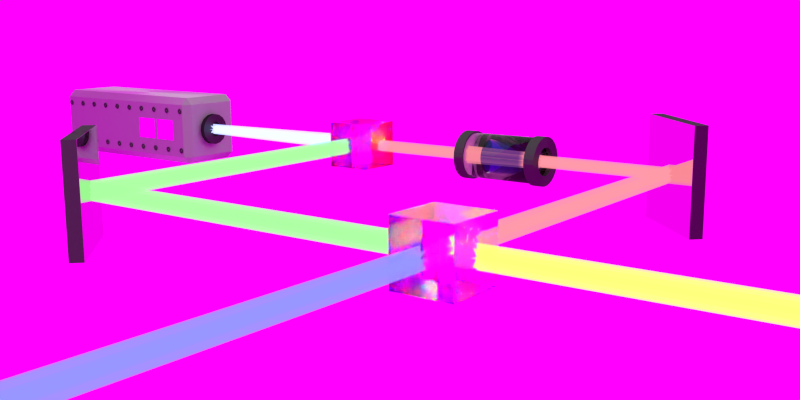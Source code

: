 # Source: MZ.blend  (saved by Blender 2.75.0; exported with 4.5.12 LTS)
import bpy
from mathutils import Matrix  # noqa: F401  (used for matrix-valued properties, if any)

bpy.ops.wm.read_factory_settings(use_empty=True)
scene = bpy.context.scene
scene.name = 'Scene'

# ---- collections
col_collection_1 = bpy.data.collections.new('Collection 1'); scene.collection.children.link(col_collection_1)

# ---- images (referenced by path relative to the original .blend; pixels are not part of the script)
import os
ASSET_DIR = os.environ.get("B2B_ASSET_DIR", "")  # directory of the original .blend (textures are referenced by path, not embedded)
HERE = os.path.dirname(os.path.abspath(__file__))  # packed textures are extracted next to this script under _unpacked/

def load_image(name, relpath, width, height, colorspace="sRGB"):
    """Load a texture the original file referenced (path relative to the .blend, or extracted next to this script)."""
    p = next((c for c in (os.path.join(HERE, relpath), os.path.join(ASSET_DIR, relpath)) if relpath and os.path.exists(c)), "")
    if p:
        img = bpy.data.images.load(p, check_existing=True)
        img.name = name
    else:  # same state as the original file: an image datablock whose file is absent (Cycles renders it pink)
        img = bpy.data.images.new(name, width, height)
        img.source = "FILE"
        img.filepath = "//" + (relpath or name)
    img.colorspace_settings.name = colorspace
    return img
img_lasersign2_jpg = load_image('laserSign2.jpg', 'assets/laserSign2.jpg', 1024, 1024, 'sRGB')
img_lasersign_png = load_image('laserSign.png', 'assets/laserSign.png', 1024, 1024, 'sRGB')
img_laser_png_001 = load_image('laser.png.001', 'assets/laser.png', 1024, 1024, 'Non-Color')
img_lightinglaserlab_jpg = load_image('lightingLaserLab.jpg', 'assets/lightingLaserLab.jpg', 1024, 1024, 'sRGB')

# ---- materials (node trees are filled in below, after node groups)
mat_material_004 = bpy.data.materials.new('Material.004')
mat_material_004.alpha_threshold = 0.0
mat_material_004.roughness = 0.5
mat_material_014 = bpy.data.materials.new('Material.014')
mat_material_014.alpha_threshold = 0.0
mat_material_014.roughness = 0.5
mat_material_015 = bpy.data.materials.new('Material.015')
mat_material_015.alpha_threshold = 0.0
mat_material_015.roughness = 0.5
mat_material_016 = bpy.data.materials.new('Material.016')
mat_material_016.alpha_threshold = 0.0
mat_material_016.roughness = 0.5
mat_material_013 = bpy.data.materials.new('Material.013')
mat_material_013.alpha_threshold = 0.0
mat_material_013.roughness = 0.5
mat_material_012 = bpy.data.materials.new('Material.012')
mat_material_012.alpha_threshold = 0.0
mat_material_012.roughness = 0.5
mat_material_009 = bpy.data.materials.new('Material.009')
mat_material_009.alpha_threshold = 0.0
mat_material_009.roughness = 0.5
mat_material_007 = bpy.data.materials.new('Material.007')
mat_material_007.alpha_threshold = 0.0
mat_material_007.roughness = 0.5
mat_material_008 = bpy.data.materials.new('Material.008')
mat_material_008.alpha_threshold = 0.0
mat_material_008.roughness = 0.5
mat_material_003 = bpy.data.materials.new('Material.003')
mat_material_003.alpha_threshold = 0.0
mat_material_003.roughness = 0.5
mat_material = bpy.data.materials.new('Material')
mat_material.alpha_threshold = 0.0
mat_material.roughness = 0.5
mat_material_000 = bpy.data.materials.new('Material.000')
mat_material_000.alpha_threshold = 0.0
mat_material_000.roughness = 0.5
mat_material_002 = bpy.data.materials.new('Material.002')
mat_material_002.alpha_threshold = 0.0
mat_material_002.roughness = 0.5
mat_material_001 = bpy.data.materials.new('Material.001')
mat_material_001.alpha_threshold = 0.0
mat_material_001.roughness = 0.5
mat_material_011 = bpy.data.materials.new('Material.011')
mat_material_011.alpha_threshold = 0.0
mat_material_011.roughness = 0.5
mat_material_010 = bpy.data.materials.new('Material.010')
mat_material_010.alpha_threshold = 0.0
mat_material_010.roughness = 0.5

# ---- material node trees
mat_material_004.use_nodes = True; mat_material_004.node_tree.nodes.clear()
_N = mat_material_004.node_tree.nodes; _L = mat_material_004.node_tree.links
n0 = _N.new('ShaderNodeOutputMaterial'); n0.name = 'Material Output'; n0.location = (300, 300)
n1 = _N.new('ShaderNodeMixShader'); n1.name = 'Mix Shader'; n1.location = (81, 353)
n1.inputs[0].default_value = 0.8
n2 = _N.new('ShaderNodeBsdfAnisotropic'); n2.name = 'Anisotropic BSDF'; n2.location = (-491, 414)
n2.distribution = 'GGX'
n2.inputs[0].default_value = (0.4031, 0.4031, 0.4031, 1.0)
n2.inputs[1].default_value = 0.4472
n2.inputs[2].default_value = 0.5
n3 = _N.new('ShaderNodeBsdfDiffuse'); n3.name = 'Diffuse BSDF'; n3.location = (-322, 212)
n3.inputs[0].default_value = (0.03861, 0.03861, 0.03861, 1.0)
n3.inputs[1].default_value = 1.0
n4 = _N.new('ShaderNodeMixShader'); n4.name = 'Mix Shader.001'; n4.location = (-95, 269)
n4.inputs[0].default_value = 0.7
n5 = _N.new('ShaderNodeBsdfAnisotropic'); n5.name = 'Glossy BSDF'; n5.location = (-193, 113)
n5.distribution = 'GGX'
n5.inputs[0].default_value = (0.0, 0.0, 0.0, 1.0)
n5.inputs[1].default_value = 0.0
_L.new(n2.outputs[0], n1.inputs[1])
_L.new(n1.outputs[0], n0.inputs[0])
_L.new(n3.outputs[0], n4.inputs[1])
_L.new(n4.outputs[0], n1.inputs[2])
_L.new(n5.outputs[0], n4.inputs[2])
n0.is_active_output = True
mat_material_014.use_nodes = True; mat_material_014.node_tree.nodes.clear()
_N = mat_material_014.node_tree.nodes; _L = mat_material_014.node_tree.links
n0 = _N.new('ShaderNodeOutputMaterial'); n0.name = 'Material Output'; n0.location = (300, 300)
n1 = _N.new('ShaderNodeBsdfGlass'); n1.name = 'Glass BSDF'; n1.location = (10, 300)
n1.distribution = 'BECKMANN'
n1.inputs[0].default_value = (0.8, 0.8, 0.8, 1.0)
n1.inputs[2].default_value = 1.0
_L.new(n1.outputs[0], n0.inputs[0])
n0.is_active_output = True
mat_material_015.use_nodes = True; mat_material_015.node_tree.nodes.clear()
_N = mat_material_015.node_tree.nodes; _L = mat_material_015.node_tree.links
n0 = _N.new('ShaderNodeOutputMaterial'); n0.name = 'Material Output'; n0.location = (300, 300)
n1 = _N.new('ShaderNodeVolumeAbsorption'); n1.name = 'Volume Absorption'; n1.location = (-43, 222)
n1.inputs[0].default_value = (0.04538, 0.05584, 0.8, 1.0)
n1.inputs[1].default_value = 20.0
_L.new(n1.outputs[0], n0.inputs[1])
n0.is_active_output = True
mat_material_016.use_nodes = True; mat_material_016.node_tree.nodes.clear()
_N = mat_material_016.node_tree.nodes; _L = mat_material_016.node_tree.links
n0 = _N.new('ShaderNodeOutputMaterial'); n0.name = 'Material Output'; n0.location = (300, 300)
n1 = _N.new('ShaderNodeBsdfGlass'); n1.name = 'Glass BSDF'; n1.location = (10, 300)
n1.distribution = 'BECKMANN'
n1.inputs[0].default_value = (0.8, 0.8, 0.8, 1.0)
n1.inputs[2].default_value = 1.4
_L.new(n1.outputs[0], n0.inputs[0])
n0.is_active_output = True
mat_material_013.use_nodes = True; mat_material_013.node_tree.nodes.clear()
_N = mat_material_013.node_tree.nodes; _L = mat_material_013.node_tree.links
n0 = _N.new('ShaderNodeOutputMaterial'); n0.name = 'Material Output'; n0.location = (300, 300)
n1 = _N.new('ShaderNodeTexImage'); n1.name = 'Image Texture'; n1.location = (-253, 288)
n1.width = 140
n1.image = img_lasersign2_jpg
n2 = _N.new('ShaderNodeBsdfDiffuse'); n2.name = 'Diffuse BSDF'; n2.location = (76, 242)
_L.new(n1.outputs[0], n2.inputs[0])
_L.new(n2.outputs[0], n0.inputs[0])
n0.is_active_output = True
mat_material_012.use_nodes = True; mat_material_012.node_tree.nodes.clear()
_N = mat_material_012.node_tree.nodes; _L = mat_material_012.node_tree.links
n0 = _N.new('ShaderNodeOutputMaterial'); n0.name = 'Material Output'; n0.location = (300, 300)
n1 = _N.new('ShaderNodeTexImage'); n1.name = 'Image Texture'; n1.location = (-253, 288)
n1.width = 140
n1.image = img_lasersign_png
n2 = _N.new('ShaderNodeBsdfDiffuse'); n2.name = 'Diffuse BSDF'; n2.location = (76, 242)
_L.new(n1.outputs[0], n2.inputs[0])
_L.new(n2.outputs[0], n0.inputs[0])
n0.is_active_output = True
mat_material_009.use_nodes = True; mat_material_009.node_tree.nodes.clear()
_N = mat_material_009.node_tree.nodes; _L = mat_material_009.node_tree.links
n0 = _N.new('ShaderNodeOutputMaterial'); n0.name = 'Material Output'; n0.location = (300, 300)
n1 = _N.new('ShaderNodeEmission'); n1.name = 'Emission'; n1.location = (10, 300)
n1.inputs[0].default_value = (0.8, 0.8, 0.8, 1.0)
_L.new(n1.outputs[0], n0.inputs[0])
n0.is_active_output = True
mat_material_007.use_nodes = True; mat_material_007.node_tree.nodes.clear()
_N = mat_material_007.node_tree.nodes; _L = mat_material_007.node_tree.links
n0 = _N.new('ShaderNodeMixShader'); n0.name = 'Mix Shader'; n0.location = (-174, 120)
n1 = _N.new('ShaderNodeOutputMaterial'); n1.name = 'Material Output'; n1.location = (76, 158)
n2 = _N.new('ShaderNodeTexImage'); n2.name = 'Image Texture'; n2.location = (-797, 201)
n2.width = 140
n2.image = img_laser_png_001
n2.interpolation = 'Smart'
n3 = _N.new('ShaderNodeGamma'); n3.name = 'Gamma'; n3.location = (-398, 180)
n3.inputs[1].default_value = 2.0
n4 = _N.new('ShaderNodeBsdfTransparent'); n4.name = 'Transparent BSDF'; n4.location = (-441, 49)
n5 = _N.new('ShaderNodeEmission'); n5.name = 'Emission'; n5.location = (-399, -51)
n5.inputs[0].default_value = (0.2075, 0.2046, 0.8, 1.0)
n5.inputs[1].default_value = 1.5
n6 = _N.new('ShaderNodeInvert'); n6.name = 'Invert'; n6.location = (-599, 188)
_L.new(n0.outputs[0], n1.inputs[0])
_L.new(n5.outputs[0], n0.inputs[2])
_L.new(n6.outputs[0], n3.inputs[0])
_L.new(n2.outputs[0], n6.inputs[1])
_L.new(n4.outputs[0], n0.inputs[1])
_L.new(n3.outputs[0], n0.inputs[0])
n1.is_active_output = True
mat_material_008.use_nodes = True; mat_material_008.node_tree.nodes.clear()
_N = mat_material_008.node_tree.nodes; _L = mat_material_008.node_tree.links
n0 = _N.new('ShaderNodeMixShader'); n0.name = 'Mix Shader'; n0.location = (-174, 120)
n1 = _N.new('ShaderNodeOutputMaterial'); n1.name = 'Material Output'; n1.location = (76, 158)
n2 = _N.new('ShaderNodeTexImage'); n2.name = 'Image Texture'; n2.location = (-797, 201)
n2.width = 140
n2.image = img_laser_png_001
n2.interpolation = 'Smart'
n3 = _N.new('ShaderNodeGamma'); n3.name = 'Gamma'; n3.location = (-398, 180)
n3.inputs[1].default_value = 2.0
n4 = _N.new('ShaderNodeBsdfTransparent'); n4.name = 'Transparent BSDF'; n4.location = (-441, 49)
n5 = _N.new('ShaderNodeEmission'); n5.name = 'Emission'; n5.location = (-399, -51)
n5.inputs[0].default_value = (0.8, 0.7957, 0.1348, 1.0)
n5.inputs[1].default_value = 1.5
n6 = _N.new('ShaderNodeInvert'); n6.name = 'Invert'; n6.location = (-599, 188)
_L.new(n0.outputs[0], n1.inputs[0])
_L.new(n5.outputs[0], n0.inputs[2])
_L.new(n6.outputs[0], n3.inputs[0])
_L.new(n2.outputs[0], n6.inputs[1])
_L.new(n4.outputs[0], n0.inputs[1])
_L.new(n3.outputs[0], n0.inputs[0])
n1.is_active_output = True
mat_material_003.use_nodes = True; mat_material_003.node_tree.nodes.clear()
_N = mat_material_003.node_tree.nodes; _L = mat_material_003.node_tree.links
n0 = _N.new('ShaderNodeOutputMaterial'); n0.name = 'Material Output'; n0.location = (300, 300)
n1 = _N.new('ShaderNodeBsdfAnisotropic'); n1.name = 'Glossy BSDF'; n1.location = (10, 300)
n1.distribution = 'GGX'
n1.inputs[0].default_value = (0.8, 0.7915, 0.7663, 1.0)
n1.inputs[1].default_value = 0.0
_L.new(n1.outputs[0], n0.inputs[0])
n0.is_active_output = True
mat_material.use_nodes = True; mat_material.node_tree.nodes.clear()
_N = mat_material.node_tree.nodes; _L = mat_material.node_tree.links
n0 = _N.new('ShaderNodeOutputMaterial'); n0.name = 'Material Output'; n0.location = (-57, 299)
n1 = _N.new('ShaderNodeBsdfGlass'); n1.name = 'Glass BSDF'; n1.location = (-972, 276)
n1.distribution = 'BECKMANN'
n1.inputs[0].default_value = (0.0, 0.002741, 1.0, 1.0)
n1.inputs[2].default_value = 1.28
n2 = _N.new('ShaderNodeBsdfGlass'); n2.name = 'Glass BSDF.002'; n2.location = (-573, 155)
n2.distribution = 'BECKMANN'
n2.inputs[0].default_value = (1.0, 0.0, 0.002301, 1.0)
n2.inputs[2].default_value = 1.22
n3 = _N.new('ShaderNodeBsdfGlass'); n3.name = 'Glass BSDF.001'; n3.location = (-788, 187)
n3.distribution = 'BECKMANN'
n3.inputs[0].default_value = (0.003465, 1.0, 0.0, 1.0)
n3.inputs[2].default_value = 1.25
n4 = _N.new('ShaderNodeAddShader'); n4.name = 'Add Shader'; n4.location = (-723, 357)
n5 = _N.new('ShaderNodeAddShader'); n5.name = 'Add Shader.001'; n5.location = (-316, 326)
_L.new(n4.outputs[0], n5.inputs[0])
_L.new(n1.outputs[0], n4.inputs[0])
_L.new(n3.outputs[0], n4.inputs[1])
_L.new(n5.outputs[0], n0.inputs[0])
_L.new(n2.outputs[0], n5.inputs[1])
n0.is_active_output = True
mat_material_000.use_nodes = True; mat_material_000.node_tree.nodes.clear()
_N = mat_material_000.node_tree.nodes; _L = mat_material_000.node_tree.links
n0 = _N.new('ShaderNodeMixShader'); n0.name = 'Mix Shader'; n0.location = (-174, 120)
n1 = _N.new('ShaderNodeOutputMaterial'); n1.name = 'Material Output'; n1.location = (76, 158)
n2 = _N.new('ShaderNodeTexImage'); n2.name = 'Image Texture'; n2.location = (-797, 201)
n2.width = 140
n2.image = img_laser_png_001
n2.interpolation = 'Smart'
n3 = _N.new('ShaderNodeGamma'); n3.name = 'Gamma'; n3.location = (-398, 180)
n3.inputs[1].default_value = 2.0
n4 = _N.new('ShaderNodeBsdfTransparent'); n4.name = 'Transparent BSDF'; n4.location = (-441, 49)
n5 = _N.new('ShaderNodeEmission'); n5.name = 'Emission'; n5.location = (-399, -51)
n5.inputs[0].default_value = (0.8, 0.2183, 0.2642, 1.0)
n5.inputs[1].default_value = 1.5
n6 = _N.new('ShaderNodeInvert'); n6.name = 'Invert'; n6.location = (-599, 188)
_L.new(n0.outputs[0], n1.inputs[0])
_L.new(n5.outputs[0], n0.inputs[2])
_L.new(n6.outputs[0], n3.inputs[0])
_L.new(n2.outputs[0], n6.inputs[1])
_L.new(n4.outputs[0], n0.inputs[1])
_L.new(n3.outputs[0], n0.inputs[0])
n1.is_active_output = True
mat_material_002.use_nodes = True; mat_material_002.node_tree.nodes.clear()
_N = mat_material_002.node_tree.nodes; _L = mat_material_002.node_tree.links
n0 = _N.new('ShaderNodeMixShader'); n0.name = 'Mix Shader'; n0.location = (-174, 120)
n1 = _N.new('ShaderNodeOutputMaterial'); n1.name = 'Material Output'; n1.location = (76, 158)
n2 = _N.new('ShaderNodeTexImage'); n2.name = 'Image Texture'; n2.location = (-797, 201)
n2.width = 140
n2.image = img_laser_png_001
n2.interpolation = 'Smart'
n3 = _N.new('ShaderNodeGamma'); n3.name = 'Gamma'; n3.location = (-398, 180)
n3.inputs[1].default_value = 2.0
n4 = _N.new('ShaderNodeBsdfTransparent'); n4.name = 'Transparent BSDF'; n4.location = (-441, 49)
n5 = _N.new('ShaderNodeEmission'); n5.name = 'Emission'; n5.location = (-399, -51)
n5.inputs[0].default_value = (0.2792, 0.8, 0.2461, 1.0)
n5.inputs[1].default_value = 1.5
n6 = _N.new('ShaderNodeInvert'); n6.name = 'Invert'; n6.location = (-599, 188)
_L.new(n0.outputs[0], n1.inputs[0])
_L.new(n5.outputs[0], n0.inputs[2])
_L.new(n6.outputs[0], n3.inputs[0])
_L.new(n2.outputs[0], n6.inputs[1])
_L.new(n4.outputs[0], n0.inputs[1])
_L.new(n3.outputs[0], n0.inputs[0])
n1.is_active_output = True
mat_material_001.use_nodes = True; mat_material_001.node_tree.nodes.clear()
_N = mat_material_001.node_tree.nodes; _L = mat_material_001.node_tree.links
n0 = _N.new('ShaderNodeMixShader'); n0.name = 'Mix Shader'; n0.location = (-174, 120)
n1 = _N.new('ShaderNodeOutputMaterial'); n1.name = 'Material Output'; n1.location = (76, 158)
n2 = _N.new('ShaderNodeTexImage'); n2.name = 'Image Texture'; n2.location = (-797, 201)
n2.width = 140
n2.image = img_laser_png_001
n2.interpolation = 'Smart'
n3 = _N.new('ShaderNodeBsdfTransparent'); n3.name = 'Transparent BSDF'; n3.location = (-441, 49)
n4 = _N.new('ShaderNodeEmission'); n4.name = 'Emission'; n4.location = (-399, -51)
n4.inputs[0].default_value = (0.3121, 0.3464, 0.8, 1.0)
n4.inputs[1].default_value = 3.0
n5 = _N.new('ShaderNodeInvert'); n5.name = 'Invert'; n5.location = (-599, 188)
n6 = _N.new('ShaderNodeGamma'); n6.name = 'Gamma'; n6.location = (-381, 213)
n6.inputs[1].default_value = 2.0
_L.new(n0.outputs[0], n1.inputs[0])
_L.new(n4.outputs[0], n0.inputs[2])
_L.new(n5.outputs[0], n6.inputs[0])
_L.new(n2.outputs[0], n5.inputs[1])
_L.new(n3.outputs[0], n0.inputs[1])
_L.new(n6.outputs[0], n0.inputs[0])
n1.is_active_output = True
mat_material_011.use_nodes = True; mat_material_011.node_tree.nodes.clear()
_N = mat_material_011.node_tree.nodes; _L = mat_material_011.node_tree.links
n0 = _N.new('ShaderNodeOutputMaterial'); n0.name = 'Material Output'; n0.location = (300, 300)
n1 = _N.new('ShaderNodeBsdfAnisotropic'); n1.name = 'Anisotropic BSDF'; n1.location = (10, 300)
n1.distribution = 'GGX'
n1.inputs[1].default_value = 0.8524
n1.inputs[2].default_value = 0.3
_L.new(n1.outputs[0], n0.inputs[0])
n0.is_active_output = True
mat_material_010.use_nodes = True; mat_material_010.node_tree.nodes.clear()
_N = mat_material_010.node_tree.nodes; _L = mat_material_010.node_tree.links
n0 = _N.new('ShaderNodeOutputMaterial'); n0.name = 'Material Output'; n0.location = (300, 300)
n1 = _N.new('ShaderNodeMixShader'); n1.name = 'Mix Shader'; n1.location = (10, 300)
n1.inputs[0].default_value = 0.8837
n2 = _N.new('ShaderNodeBsdfAnisotropic'); n2.name = 'Glossy BSDF'; n2.location = (-190, 200)
n2.distribution = 'GGX'
n2.inputs[0].default_value = (0.5071, 0.5071, 0.5071, 1.0)
n2.inputs[1].default_value = 0.4472
n3 = _N.new('ShaderNodeBsdfDiffuse'); n3.name = 'Diffuse BSDF'; n3.location = (-190, 100)
n3.inputs[0].default_value = (0.0, 0.0, 0.0, 1.0)
_L.new(n1.outputs[0], n0.inputs[0])
_L.new(n2.outputs[0], n1.inputs[1])
_L.new(n3.outputs[0], n1.inputs[2])
n0.is_active_output = True

# ---- world
world_world = bpy.data.worlds.new('World'); scene.world = world_world
world_world.use_nodes = True; world_world.node_tree.nodes.clear()
_N = world_world.node_tree.nodes; _L = world_world.node_tree.links
n0 = _N.new('ShaderNodeBackground'); n0.name = 'Background'; n0.location = (123, 187)
n1 = _N.new('ShaderNodeOutputWorld'); n1.name = 'World Output'; n1.location = (439, 173)
n2 = _N.new('ShaderNodeMath'); n2.name = 'Math'; n2.location = (-279, 171)
n2.operation = 'MULTIPLY'
n2.use_clamp = True
n3 = _N.new('ShaderNodeMath'); n3.name = 'Math.001'; n3.location = (-88, 134)
n3.inputs[1].default_value = 1.0
n4 = _N.new('ShaderNodeTexEnvironment'); n4.name = 'Environment Texture'; n4.location = (-483, 264)
n4.width = 140
n4.image = img_lightinglaserlab_jpg
n4.projection = 'MIRROR_BALL'
_L.new(n0.outputs[0], n1.inputs[0])
_L.new(n4.outputs[0], n0.inputs[0])
_L.new(n4.outputs[0], n2.inputs[0])
_L.new(n2.outputs[0], n3.inputs[0])
_L.new(n3.outputs[0], n0.inputs[1])
n1.is_active_output = True
world_world.color = (0.0, 0.0, 0.0)
world_world.use_sun_shadow = False
world_world.sun_shadow_jitter_overblur = 0.0
world_world.cycles.sampling_method = 'MANUAL'
world_world.cycles.sample_map_resolution = 256

# ---- cameras
cam_camera_001 = bpy.data.cameras.new('Camera.001')
cam_camera_001.clip_end = 100.0
cam_camera_001.lens = 40.0
cam_camera_001.sensor_width = 32.0
cam_camera_001.sensor_height = 18.0
cam_camera_001.display_size = 2.0
cam_camera_001.dof.focus_distance = 0.0

# ---- meshes
me_cylinder_005 = bpy.data.meshes.new('Cylinder.005')
me_cylinder_005.from_pydata([(1.233e-07, 0.1877, 1.863), (-0.03663, 0.1841, 1.863), (-0.07185, 0.1735, 1.863), (-0.1043, 0.1561, 1.863), (-0.1328, 0.1328, 1.863), (-0.1561, 0.1043, 1.863), (-0.1735, 0.07185, 1.863), (-0.1841, 0.03663, 1.863), (-0.1877, 1.175e-07, 1.863), (-0.1841, -0.03663, 1.863), (-0.1735, -0.07185, 1.863), (-0.1561, -0.1043, 1.863), (-0.1328, -0.1328, 1.863), (-0.1043, -0.1561, 1.863), (-0.07185, -0.1735, 1.863), (-0.03663, -0.1841, 1.863), (1.845e-07, -0.1877, 1.863), (0.03663, -0.1841, 1.863), (0.07185, -0.1735, 1.863), (0.1043, -0.1561, 1.863), (0.1328, -0.1328, 1.863), (0.1561, -0.1043, 1.863), (0.1735, -0.07185, 1.863), (0.1841, -0.03663, 1.863), (0.1877, 2.846e-07, 1.863), (0.1841, 0.03663, 1.863), (0.1735, 0.07185, 1.863), (0.1561, 0.1043, 1.863), (0.1328, 0.1328, 1.863), (0.1043, 0.1561, 1.863), (0.07185, 0.1735, 1.863), (0.03663, 0.1841, 1.863), (1.276e-07, 0.1877, 1.813), (-0.03663, 0.1841, 1.813), (-0.07185, 0.1735, 1.813), (-0.1043, 0.1561, 1.813), (-0.1328, 0.1328, 1.813), (-0.1561, 0.1043, 1.813), (-0.1735, 0.07185, 1.813), (-0.1841, 0.03663, 1.813), (-0.1877, 1.213e-07, 1.813), (-0.1841, -0.03663, 1.813), (-0.1735, -0.07185, 1.813), (-0.1561, -0.1043, 1.813), (-0.1328, -0.1328, 1.813), (-0.1043, -0.1561, 1.813), (-0.07185, -0.1735, 1.813), (-0.03663, -0.1841, 1.813), (1.888e-07, -0.1877, 1.813), (0.03663, -0.1841, 1.813), (0.07185, -0.1735, 1.813), (0.1043, -0.1561, 1.813), (0.1328, -0.1328, 1.813), (0.1561, -0.1043, 1.813), (0.1735, -0.07185, 1.813), (0.1841, -0.03663, 1.813), (0.1877, 2.884e-07, 1.813), (0.1841, 0.03663, 1.813), (0.1735, 0.07185, 1.813), (0.1561, 0.1043, 1.813), (0.1328, 0.1328, 1.813), (0.1043, 0.1561, 1.813), (0.07185, 0.1735, 1.813), (0.03663, 0.1841, 1.813), (1.292e-07, 0.2015, 1.813), (-0.03931, 0.1976, 1.813), (-0.0771, 0.1861, 1.813), (-0.1119, 0.1675, 1.813), (-0.1425, 0.1425, 1.813), (-0.1675, 0.1119, 1.813), (-0.1861, 0.0771, 1.813), (-0.1976, 0.03931, 1.813), (-0.2015, 1.18e-07, 1.813), (-0.1976, -0.03931, 1.813), (-0.1861, -0.0771, 1.813), (-0.1675, -0.1119, 1.813), (-0.1425, -0.1425, 1.813), (-0.1119, -0.1675, 1.813), (-0.0771, -0.1861, 1.813), (-0.03931, -0.1976, 1.813), (1.949e-07, -0.2015, 1.813), (0.03931, -0.1976, 1.813), (0.0771, -0.1861, 1.813), (0.1119, -0.1675, 1.813), (0.1425, -0.1425, 1.813), (0.1675, -0.1119, 1.813), (0.1861, -0.0771, 1.813), (0.1976, -0.03931, 1.813), (0.2015, 2.974e-07, 1.813), (0.1976, 0.03931, 1.813), (0.1861, 0.0771, 1.813), (0.1675, 0.1119, 1.813), (0.1425, 0.1425, 1.813), (0.1119, 0.1675, 1.813), (0.0771, 0.1861, 1.813), (0.03931, 0.1976, 1.813), (1.215e-07, 0.2015, 1.902), (-0.03931, 0.1976, 1.902), (-0.0771, 0.1861, 1.902), (-0.1119, 0.1675, 1.902), (-0.1425, 0.1425, 1.902), (-0.1675, 0.1119, 1.902), (-0.1861, 0.0771, 1.902), (-0.1976, 0.03931, 1.902), (-0.2015, 1.114e-07, 1.902), (-0.1976, -0.03931, 1.902), (-0.1861, -0.0771, 1.902), (-0.1675, -0.1119, 1.902), (-0.1425, -0.1425, 1.902), (-0.1119, -0.1675, 1.902), (-0.0771, -0.1861, 1.902), (-0.03931, -0.1976, 1.902), (1.872e-07, -0.2015, 1.902), (0.03931, -0.1976, 1.902), (0.0771, -0.1861, 1.902), (0.1119, -0.1675, 1.902), (0.1425, -0.1425, 1.902), (0.1675, -0.1119, 1.902), (0.1861, -0.0771, 1.902), (0.1976, -0.03931, 1.902), (0.2015, 2.907e-07, 1.902), (0.1976, 0.03931, 1.902), (0.1861, 0.0771, 1.902), (0.1675, 0.1119, 1.902), (0.1425, 0.1425, 1.902), (0.1119, 0.1675, 1.902), (0.0771, 0.1861, 1.902), (0.03931, 0.1976, 1.902), (1.123e-07, 0.116, 1.902), (-0.02264, 0.1138, 1.902), (-0.04441, 0.1072, 1.902), (-0.06447, 0.09649, 1.902), (-0.08205, 0.08205, 1.902), (-0.09649, 0.06447, 1.902), (-0.1072, 0.04441, 1.902), (-0.1138, 0.02264, 1.902), (-0.116, 1.289e-07, 1.902), (-0.1138, -0.02264, 1.902), (-0.1072, -0.04441, 1.902), (-0.09649, -0.06447, 1.902), (-0.08205, -0.08205, 1.902), (-0.06447, -0.09649, 1.902), (-0.04441, -0.1072, 1.902), (-0.02264, -0.1138, 1.902), (1.501e-07, -0.116, 1.902), (0.02264, -0.1138, 1.902), (0.04441, -0.1072, 1.902), (0.06447, -0.09649, 1.902), (0.08205, -0.08205, 1.902), (0.09649, -0.06447, 1.902), (0.1072, -0.04441, 1.902), (0.1138, -0.02264, 1.902), (0.116, 2.322e-07, 1.902), (0.1138, 0.02264, 1.902), (0.1072, 0.04441, 1.902), (0.09649, 0.06447, 1.902), (0.08205, 0.08205, 1.902), (0.06447, 0.09649, 1.902), (0.04441, 0.1072, 1.902), (0.02264, 0.1138, 1.902), (1.157e-07, 0.116, 1.863), (-0.02264, 0.1138, 1.863), (-0.04441, 0.1072, 1.863), (-0.06447, 0.09649, 1.863), (-0.08205, 0.08205, 1.863), (-0.09649, 0.06447, 1.863), (-0.1072, 0.04441, 1.863), (-0.1138, 0.02264, 1.863), (-0.116, 1.318e-07, 1.863), (-0.1138, -0.02264, 1.863), (-0.1072, -0.04441, 1.863), (-0.09649, -0.06447, 1.863), (-0.08205, -0.08205, 1.863), (-0.06447, -0.09649, 1.863), (-0.04441, -0.1072, 1.863), (-0.02264, -0.1138, 1.863), (1.535e-07, -0.116, 1.863), (0.02264, -0.1138, 1.863), (0.04441, -0.1072, 1.863), (0.06447, -0.09649, 1.863), (0.08205, -0.08205, 1.863), (0.09649, -0.06447, 1.863), (0.1072, -0.04441, 1.863), (0.1138, -0.02264, 1.863), (0.116, 2.351e-07, 1.863), (0.1138, 0.02264, 1.863), (0.1072, 0.04441, 1.863), (0.09649, 0.06447, 1.863), (0.08205, 0.08205, 1.863), (0.06447, 0.09649, 1.863), (0.04441, 0.1072, 1.863), (0.02264, 0.1138, 1.863), (1.256e-07, 0.1878, 1.863), (-0.03663, 0.1841, 1.863), (-0.07185, 0.1735, 1.863), (-0.1043, 0.1561, 1.863), (-0.1328, 0.1328, 1.863), (-0.1561, 0.1043, 1.863), (-0.1735, 0.07185, 1.863), (-0.1841, 0.03663, 1.863), (-0.1878, 1.145e-07, 1.863), (-0.1841, -0.03663, 1.863), (-0.1735, -0.07185, 1.863), (-0.1561, -0.1043, 1.863), (-0.1328, -0.1328, 1.863), (-0.1043, -0.1561, 1.863), (-0.07185, -0.1735, 1.863), (-0.03663, -0.1841, 1.863), (1.868e-07, -0.1878, 1.863), (0.03663, -0.1841, 1.863), (0.07185, -0.1735, 1.863), (0.1043, -0.1561, 1.863), (0.1328, -0.1328, 1.863), (0.1561, -0.1043, 1.863), (0.1735, -0.07185, 1.863), (0.1841, -0.03663, 1.863), (0.1878, 2.816e-07, 1.863), (0.1841, 0.03663, 1.863), (0.1735, 0.07185, 1.863), (0.1561, 0.1043, 1.863), (0.1328, 0.1328, 1.863), (0.1043, 0.1561, 1.863), (0.07185, 0.1735, 1.863), (0.03663, 0.1841, 1.863)], [], [(17, 18, 50, 49), (4, 5, 37, 36), (31, 0, 32, 63), (18, 19, 51, 50), (5, 6, 38, 37), (19, 20, 52, 51), (6, 7, 39, 38), (20, 21, 53, 52), (7, 8, 40, 39), (21, 22, 54, 53), (8, 9, 41, 40), (22, 23, 55, 54), (9, 10, 42, 41), (23, 24, 56, 55), (10, 11, 43, 42), (24, 25, 57, 56), (11, 12, 44, 43), (25, 26, 58, 57), (12, 13, 45, 44), (26, 27, 59, 58), (13, 14, 46, 45), (0, 1, 33, 32), (27, 28, 60, 59), (14, 15, 47, 46), (1, 2, 34, 33), (28, 29, 61, 60), (15, 16, 48, 47), (2, 3, 35, 34), (29, 30, 62, 61), (16, 17, 49, 48), (3, 4, 36, 35), (30, 31, 63, 62), (57, 58, 90, 89), (44, 45, 77, 76), (58, 59, 91, 90), (45, 46, 78, 77), (32, 33, 65, 64), (59, 60, 92, 91), (46, 47, 79, 78), (33, 34, 66, 65), (60, 61, 93, 92), (47, 48, 80, 79), (34, 35, 67, 66), (61, 62, 94, 93), (48, 49, 81, 80), (35, 36, 68, 67), (62, 63, 95, 94), (49, 50, 82, 81), (36, 37, 69, 68), (63, 32, 64, 95), (50, 51, 83, 82), (37, 38, 70, 69), (51, 52, 84, 83), (38, 39, 71, 70), (52, 53, 85, 84), (39, 40, 72, 71), (53, 54, 86, 85), (40, 41, 73, 72), (54, 55, 87, 86), (41, 42, 74, 73), (55, 56, 88, 87), (42, 43, 75, 74), (56, 57, 89, 88), (43, 44, 76, 75), (92, 93, 125, 124), (79, 80, 112, 111), (66, 67, 99, 98), (93, 94, 126, 125), (80, 81, 113, 112), (67, 68, 100, 99), (94, 95, 127, 126), (81, 82, 114, 113), (68, 69, 101, 100), (95, 64, 96, 127), (82, 83, 115, 114), (69, 70, 102, 101), (83, 84, 116, 115), (70, 71, 103, 102), (84, 85, 117, 116), (71, 72, 104, 103), (85, 86, 118, 117), (72, 73, 105, 104), (86, 87, 119, 118), (73, 74, 106, 105), (87, 88, 120, 119), (74, 75, 107, 106), (88, 89, 121, 120), (75, 76, 108, 107), (89, 90, 122, 121), (76, 77, 109, 108), (90, 91, 123, 122), (77, 78, 110, 109), (64, 65, 97, 96), (91, 92, 124, 123), (78, 79, 111, 110), (65, 66, 98, 97), (127, 96, 128, 159), (114, 115, 147, 146), (101, 102, 134, 133), (115, 116, 148, 147), (102, 103, 135, 134), (116, 117, 149, 148), (103, 104, 136, 135), (117, 118, 150, 149), (104, 105, 137, 136), (118, 119, 151, 150), (105, 106, 138, 137), (119, 120, 152, 151), (106, 107, 139, 138), (120, 121, 153, 152), (107, 108, 140, 139), (121, 122, 154, 153), (108, 109, 141, 140), (122, 123, 155, 154), (109, 110, 142, 141), (96, 97, 129, 128), (123, 124, 156, 155), (110, 111, 143, 142), (97, 98, 130, 129), (124, 125, 157, 156), (111, 112, 144, 143), (98, 99, 131, 130), (125, 126, 158, 157), (112, 113, 145, 144), (99, 100, 132, 131), (126, 127, 159, 158), (113, 114, 146, 145), (100, 101, 133, 132), (149, 150, 182, 181), (136, 137, 169, 168), (150, 151, 183, 182), (137, 138, 170, 169), (151, 152, 184, 183), (138, 139, 171, 170), (152, 153, 185, 184), (139, 140, 172, 171), (153, 154, 186, 185), (140, 141, 173, 172), (154, 155, 187, 186), (141, 142, 174, 173), (128, 129, 161, 160), (155, 156, 188, 187), (142, 143, 175, 174), (129, 130, 162, 161), (156, 157, 189, 188), (143, 144, 176, 175), (130, 131, 163, 162), (157, 158, 190, 189), (144, 145, 177, 176), (131, 132, 164, 163), (158, 159, 191, 190), (145, 146, 178, 177), (132, 133, 165, 164), (159, 128, 160, 191), (146, 147, 179, 178), (133, 134, 166, 165), (147, 148, 180, 179), (134, 135, 167, 166), (148, 149, 181, 180), (135, 136, 168, 167), (184, 185, 217, 216), (171, 172, 204, 203), (185, 186, 218, 217), (172, 173, 205, 204), (186, 187, 219, 218), (173, 174, 206, 205), (160, 161, 193, 192), (187, 188, 220, 219), (174, 175, 207, 206), (161, 162, 194, 193), (188, 189, 221, 220), (175, 176, 208, 207), (162, 163, 195, 194), (189, 190, 222, 221), (176, 177, 209, 208), (163, 164, 196, 195), (190, 191, 223, 222), (177, 178, 210, 209), (164, 165, 197, 196), (191, 160, 192, 223), (178, 179, 211, 210), (165, 166, 198, 197), (179, 180, 212, 211), (166, 167, 199, 198), (180, 181, 213, 212), (167, 168, 200, 199), (181, 182, 214, 213), (168, 169, 201, 200), (182, 183, 215, 214), (169, 170, 202, 201), (183, 184, 216, 215), (170, 171, 203, 202)])
me_cylinder_005.materials.append(mat_material_004)
me_cylinder_005.use_remesh_preserve_volume = False
me_cylinder_005.use_remesh_preserve_attributes = False
me_cylinder_005.use_mirror_vertex_groups = False
me_cylinder_005.update()
me_cylinder_004 = bpy.data.meshes.new('Cylinder.004')
me_cylinder_004.from_pydata([(9.226e-08, 0.09387, 1.356), (9.226e-08, 0.09387, 1.694), (0.01831, 0.09207, 1.356), (0.01831, 0.09207, 1.694), (0.03592, 0.08673, 1.356), (0.03592, 0.08673, 1.694), (0.05215, 0.07805, 1.356), (0.05215, 0.07805, 1.694), (0.06638, 0.06638, 1.356), (0.06638, 0.06638, 1.694), (0.07805, 0.05215, 1.356), (0.07805, 0.05215, 1.694), (0.08673, 0.03592, 1.356), (0.08673, 0.03592, 1.694), (0.09207, 0.01831, 1.356), (0.09207, 0.01831, 1.694), (0.09387, 1.823e-07, 1.356), (0.09387, 1.71e-07, 1.694), (0.09207, -0.01831, 1.356), (0.09207, -0.01831, 1.694), (0.08673, -0.03592, 1.356), (0.08673, -0.03592, 1.694), (0.07805, -0.05215, 1.356), (0.07805, -0.05215, 1.694), (0.06638, -0.06638, 1.356), (0.06638, -0.06638, 1.694), (0.05215, -0.07805, 1.356), (0.05215, -0.07805, 1.694), (0.03592, -0.08673, 1.356), (0.03592, -0.08673, 1.694), (0.01831, -0.09207, 1.356), (0.01831, -0.09207, 1.694), (6.167e-08, -0.09387, 1.356), (6.167e-08, -0.09387, 1.694), (-0.01831, -0.09207, 1.356), (-0.01831, -0.09207, 1.694), (-0.03592, -0.08673, 1.356), (-0.03592, -0.08673, 1.694), (-0.05215, -0.07805, 1.356), (-0.05215, -0.07805, 1.694), (-0.06638, -0.06638, 1.356), (-0.06638, -0.06638, 1.694), (-0.07805, -0.05215, 1.356), (-0.07805, -0.05215, 1.694), (-0.08673, -0.03592, 1.356), (-0.08673, -0.03592, 1.694), (-0.09207, -0.01831, 1.356), (-0.09207, -0.01831, 1.694), (-0.09387, 2.658e-07, 1.356), (-0.09387, 2.545e-07, 1.694), (-0.09207, 0.01831, 1.356), (-0.09207, 0.01831, 1.694), (-0.08673, 0.03592, 1.356), (-0.08673, 0.03592, 1.694), (-0.07805, 0.05215, 1.356), (-0.07805, 0.05215, 1.694), (-0.06638, 0.06638, 1.356), (-0.06638, 0.06638, 1.694), (-0.05215, 0.07805, 1.356), (-0.05215, 0.07805, 1.694), (-0.03592, 0.08673, 1.356), (-0.03592, 0.08673, 1.694), (-0.01831, 0.09207, 1.356), (-0.01831, 0.09207, 1.694)], [], [(0, 1, 3, 2), (2, 3, 5, 4), (4, 5, 7, 6), (6, 7, 9, 8), (8, 9, 11, 10), (10, 11, 13, 12), (12, 13, 15, 14), (14, 15, 17, 16), (16, 17, 19, 18), (18, 19, 21, 20), (20, 21, 23, 22), (22, 23, 25, 24), (24, 25, 27, 26), (26, 27, 29, 28), (28, 29, 31, 30), (30, 31, 33, 32), (32, 33, 35, 34), (34, 35, 37, 36), (36, 37, 39, 38), (38, 39, 41, 40), (40, 41, 43, 42), (42, 43, 45, 44), (44, 45, 47, 46), (46, 47, 49, 48), (48, 49, 51, 50), (50, 51, 53, 52), (52, 53, 55, 54), (54, 55, 57, 56), (56, 57, 59, 58), (58, 59, 61, 60), (3, 1, 63, 61, 59, 57, 55, 53, 51, 49, 47, 45, 43, 41, 39, 37, 35, 33, 31, 29, 27, 25, 23, 21, 19, 17, 15, 13, 11, 9, 7, 5), (62, 63, 1, 0), (60, 61, 63, 62)])
me_cylinder_004.materials.append(mat_material_014)
me_cylinder_004.use_remesh_preserve_volume = False
me_cylinder_004.use_remesh_preserve_attributes = False
me_cylinder_004.use_mirror_vertex_groups = False
me_cylinder_004.update()
me_cylinder_003 = bpy.data.meshes.new('Cylinder.003')
me_cylinder_003.from_pydata([(9.226e-08, 0.09387, 1.356), (9.226e-08, 0.09387, 1.694), (0.01831, 0.09207, 1.356), (0.01831, 0.09207, 1.694), (0.03592, 0.08673, 1.356), (0.03592, 0.08673, 1.694), (0.05215, 0.07805, 1.356), (0.05215, 0.07805, 1.694), (0.06638, 0.06638, 1.356), (0.06638, 0.06638, 1.694), (0.07805, 0.05215, 1.356), (0.07805, 0.05215, 1.694), (0.08673, 0.03592, 1.356), (0.08673, 0.03592, 1.694), (0.09207, 0.01831, 1.356), (0.09207, 0.01831, 1.694), (0.09387, 1.823e-07, 1.356), (0.09387, 1.71e-07, 1.694), (0.09207, -0.01831, 1.356), (0.09207, -0.01831, 1.694), (0.08673, -0.03592, 1.356), (0.08673, -0.03592, 1.694), (0.07805, -0.05215, 1.356), (0.07805, -0.05215, 1.694), (0.06638, -0.06638, 1.356), (0.06638, -0.06638, 1.694), (0.05215, -0.07805, 1.356), (0.05215, -0.07805, 1.694), (0.03592, -0.08673, 1.356), (0.03592, -0.08673, 1.694), (0.01831, -0.09207, 1.356), (0.01831, -0.09207, 1.694), (6.167e-08, -0.09387, 1.356), (6.167e-08, -0.09387, 1.694), (-0.01831, -0.09207, 1.356), (-0.01831, -0.09207, 1.694), (-0.03592, -0.08673, 1.356), (-0.03592, -0.08673, 1.694), (-0.05215, -0.07805, 1.356), (-0.05215, -0.07805, 1.694), (-0.06638, -0.06638, 1.356), (-0.06638, -0.06638, 1.694), (-0.07805, -0.05215, 1.356), (-0.07805, -0.05215, 1.694), (-0.08673, -0.03592, 1.356), (-0.08673, -0.03592, 1.694), (-0.09207, -0.01831, 1.356), (-0.09207, -0.01831, 1.694), (-0.09387, 2.658e-07, 1.356), (-0.09387, 2.545e-07, 1.694), (-0.09207, 0.01831, 1.356), (-0.09207, 0.01831, 1.694), (-0.08673, 0.03592, 1.356), (-0.08673, 0.03592, 1.694), (-0.07805, 0.05215, 1.356), (-0.07805, 0.05215, 1.694), (-0.06638, 0.06638, 1.356), (-0.06638, 0.06638, 1.694), (-0.05215, 0.07805, 1.356), (-0.05215, 0.07805, 1.694), (-0.03592, 0.08673, 1.356), (-0.03592, 0.08673, 1.694), (-0.01831, 0.09207, 1.356), (-0.01831, 0.09207, 1.694)], [], [(0, 1, 3, 2), (2, 3, 5, 4), (4, 5, 7, 6), (6, 7, 9, 8), (8, 9, 11, 10), (10, 11, 13, 12), (12, 13, 15, 14), (14, 15, 17, 16), (16, 17, 19, 18), (18, 19, 21, 20), (20, 21, 23, 22), (22, 23, 25, 24), (24, 25, 27, 26), (26, 27, 29, 28), (28, 29, 31, 30), (30, 31, 33, 32), (32, 33, 35, 34), (34, 35, 37, 36), (36, 37, 39, 38), (38, 39, 41, 40), (40, 41, 43, 42), (42, 43, 45, 44), (44, 45, 47, 46), (46, 47, 49, 48), (48, 49, 51, 50), (50, 51, 53, 52), (52, 53, 55, 54), (54, 55, 57, 56), (56, 57, 59, 58), (58, 59, 61, 60), (3, 1, 63, 61, 59, 57, 55, 53, 51, 49, 47, 45, 43, 41, 39, 37, 35, 33, 31, 29, 27, 25, 23, 21, 19, 17, 15, 13, 11, 9, 7, 5), (62, 63, 1, 0), (60, 61, 63, 62)])
me_cylinder_003.materials.append(mat_material_015)
me_cylinder_003.use_remesh_preserve_volume = False
me_cylinder_003.use_remesh_preserve_attributes = False
me_cylinder_003.use_mirror_vertex_groups = False
me_cylinder_003.update()
me_cylinder_002 = bpy.data.meshes.new('Cylinder.002')
me_cylinder_002.from_pydata([(8.207e-08, 0.1877, 1.187), (0.03663, 0.1841, 1.187), (0.07185, 0.1735, 1.187), (0.1043, 0.1561, 1.187), (0.1328, 0.1328, 1.187), (0.1561, 0.1043, 1.187), (0.1735, 0.07185, 1.187), (0.1841, 0.03663, 1.187), (0.1877, 1.685e-07, 1.187), (0.1841, -0.03663, 1.187), (0.1735, -0.07185, 1.187), (0.1561, -0.1043, 1.187), (0.1328, -0.1328, 1.187), (0.1043, -0.1561, 1.187), (0.07185, -0.1735, 1.187), (0.03663, -0.1841, 1.187), (2.09e-08, -0.1877, 1.187), (-0.03663, -0.1841, 1.187), (-0.07185, -0.1735, 1.187), (-0.1043, -0.1561, 1.187), (-0.1328, -0.1328, 1.187), (-0.1561, -0.1043, 1.187), (-0.1735, -0.07185, 1.187), (-0.1841, -0.03663, 1.187), (-0.1877, 3.356e-07, 1.187), (-0.1841, 0.03663, 1.187), (-0.1735, 0.07185, 1.187), (-0.1561, 0.1043, 1.187), (-0.1328, 0.1328, 1.187), (-0.1043, 0.1561, 1.187), (-0.07185, 0.1735, 1.187), (-0.03663, 0.1841, 1.187), (8.207e-08, 0.1877, 1.237), (0.03663, 0.1841, 1.237), (0.07185, 0.1735, 1.237), (0.1043, 0.1561, 1.237), (0.1328, 0.1328, 1.237), (0.1561, 0.1043, 1.237), (0.1735, 0.07185, 1.237), (0.1841, 0.03663, 1.237), (0.1877, 1.648e-07, 1.237), (0.1841, -0.03663, 1.237), (0.1735, -0.07185, 1.237), (0.1561, -0.1043, 1.237), (0.1328, -0.1328, 1.237), (0.1043, -0.1561, 1.237), (0.07185, -0.1735, 1.237), (0.03663, -0.1841, 1.237), (2.09e-08, -0.1877, 1.237), (-0.03663, -0.1841, 1.237), (-0.07185, -0.1735, 1.237), (-0.1043, -0.1561, 1.237), (-0.1328, -0.1328, 1.237), (-0.1561, -0.1043, 1.237), (-0.1735, -0.07185, 1.237), (-0.1841, -0.03663, 1.237), (-0.1877, 3.319e-07, 1.237), (-0.1841, 0.03663, 1.237), (-0.1735, 0.07185, 1.237), (-0.1561, 0.1043, 1.237), (-0.1328, 0.1328, 1.237), (-0.1043, 0.1561, 1.237), (-0.07185, 0.1735, 1.237), (-0.03663, 0.1841, 1.237), (8.048e-08, 0.2015, 1.237), (0.03931, 0.1976, 1.237), (0.0771, 0.1861, 1.237), (0.1119, 0.1675, 1.237), (0.1425, 0.1425, 1.237), (0.1675, 0.1119, 1.237), (0.1861, 0.0771, 1.237), (0.1976, 0.03931, 1.237), (0.2015, 1.616e-07, 1.237), (0.1976, -0.03931, 1.237), (0.1861, -0.0771, 1.237), (0.1675, -0.1119, 1.237), (0.1425, -0.1425, 1.237), (0.1119, -0.1675, 1.237), (0.0771, -0.1861, 1.237), (0.03931, -0.1976, 1.237), (1.483e-08, -0.2015, 1.237), (-0.03931, -0.1976, 1.237), (-0.0771, -0.1861, 1.237), (-0.1119, -0.1675, 1.237), (-0.1425, -0.1425, 1.237), (-0.1675, -0.1119, 1.237), (-0.1861, -0.0771, 1.237), (-0.1976, -0.03931, 1.237), (-0.2015, 3.409e-07, 1.237), (-0.1976, 0.03931, 1.237), (-0.1861, 0.0771, 1.237), (-0.1675, 0.1119, 1.237), (-0.1425, 0.1425, 1.237), (-0.1119, 0.1675, 1.237), (-0.0771, 0.1861, 1.237), (-0.03931, 0.1976, 1.237), (8.048e-08, 0.2015, 1.149), (0.03931, 0.1976, 1.149), (0.0771, 0.1861, 1.149), (0.1119, 0.1675, 1.149), (0.1425, 0.1425, 1.149), (0.1675, 0.1119, 1.149), (0.1861, 0.0771, 1.149), (0.1976, 0.03931, 1.149), (0.2015, 1.682e-07, 1.149), (0.1976, -0.03931, 1.149), (0.1861, -0.0771, 1.149), (0.1675, -0.1119, 1.149), (0.1425, -0.1425, 1.149), (0.1119, -0.1675, 1.149), (0.0771, -0.1861, 1.149), (0.03931, -0.1976, 1.149), (1.483e-08, -0.2015, 1.149), (-0.03931, -0.1976, 1.149), (-0.0771, -0.1861, 1.149), (-0.1119, -0.1675, 1.149), (-0.1425, -0.1425, 1.149), (-0.1675, -0.1119, 1.149), (-0.1861, -0.0771, 1.149), (-0.1976, -0.03931, 1.149), (-0.2015, 3.476e-07, 1.149), (-0.1976, 0.03931, 1.149), (-0.1861, 0.0771, 1.149), (-0.1675, 0.1119, 1.149), (-0.1425, 0.1425, 1.149), (-0.1119, 0.1675, 1.149), (-0.0771, 0.1861, 1.149), (-0.03931, 0.1976, 1.149), (8.969e-08, 0.116, 1.149), (0.02264, 0.1138, 1.149), (0.04441, 0.1072, 1.149), (0.06447, 0.09649, 1.149), (0.08205, 0.08205, 1.149), (0.09649, 0.06447, 1.149), (0.1072, 0.04441, 1.149), (0.1138, 0.02264, 1.149), (0.116, 1.858e-07, 1.149), (0.1138, -0.02264, 1.149), (0.1072, -0.04441, 1.149), (0.09649, -0.06447, 1.149), (0.08205, -0.08205, 1.149), (0.06447, -0.09649, 1.149), (0.04441, -0.1072, 1.149), (0.02264, -0.1138, 1.149), (5.188e-08, -0.116, 1.149), (-0.02264, -0.1138, 1.149), (-0.04441, -0.1072, 1.149), (-0.06447, -0.09649, 1.149), (-0.08205, -0.08205, 1.149), (-0.09649, -0.06447, 1.149), (-0.1072, -0.04441, 1.149), (-0.1138, -0.02264, 1.149), (-0.116, 2.89e-07, 1.149), (-0.1138, 0.02264, 1.149), (-0.1072, 0.04441, 1.149), (-0.09649, 0.06447, 1.149), (-0.08205, 0.08205, 1.149), (-0.06447, 0.09649, 1.149), (-0.04441, 0.1072, 1.149), (-0.02264, 0.1138, 1.149), (8.969e-08, 0.116, 1.187), (0.02264, 0.1138, 1.187), (0.04441, 0.1072, 1.187), (0.06447, 0.09649, 1.187), (0.08205, 0.08205, 1.187), (0.09649, 0.06447, 1.187), (0.1072, 0.04441, 1.187), (0.1138, 0.02264, 1.187), (0.116, 1.828e-07, 1.187), (0.1138, -0.02264, 1.187), (0.1072, -0.04441, 1.187), (0.09649, -0.06447, 1.187), (0.08205, -0.08205, 1.187), (0.06447, -0.09649, 1.187), (0.04441, -0.1072, 1.187), (0.02264, -0.1138, 1.187), (5.188e-08, -0.116, 1.187), (-0.02264, -0.1138, 1.187), (-0.04441, -0.1072, 1.187), (-0.06447, -0.09649, 1.187), (-0.08205, -0.08205, 1.187), (-0.09649, -0.06447, 1.187), (-0.1072, -0.04441, 1.187), (-0.1138, -0.02264, 1.187), (-0.116, 2.861e-07, 1.187), (-0.1138, 0.02264, 1.187), (-0.1072, 0.04441, 1.187), (-0.09649, 0.06447, 1.187), (-0.08205, 0.08205, 1.187), (-0.06447, 0.09649, 1.187), (-0.04441, 0.1072, 1.187), (-0.02264, 0.1138, 1.187), (7.979e-08, 0.1878, 1.187), (0.03663, 0.1841, 1.187), (0.07185, 0.1735, 1.187), (0.1043, 0.1561, 1.187), (0.1328, 0.1328, 1.187), (0.1561, 0.1043, 1.187), (0.1735, 0.07185, 1.187), (0.1841, 0.03663, 1.187), (0.1878, 1.655e-07, 1.187), (0.1841, -0.03663, 1.187), (0.1735, -0.07185, 1.187), (0.1561, -0.1043, 1.187), (0.1328, -0.1328, 1.187), (0.1043, -0.1561, 1.187), (0.07185, -0.1735, 1.187), (0.03663, -0.1841, 1.187), (1.861e-08, -0.1878, 1.187), (-0.03663, -0.1841, 1.187), (-0.07185, -0.1735, 1.187), (-0.1043, -0.1561, 1.187), (-0.1328, -0.1328, 1.187), (-0.1561, -0.1043, 1.187), (-0.1735, -0.07185, 1.187), (-0.1841, -0.03663, 1.187), (-0.1878, 3.327e-07, 1.187), (-0.1841, 0.03663, 1.187), (-0.1735, 0.07185, 1.187), (-0.1561, 0.1043, 1.187), (-0.1328, 0.1328, 1.187), (-0.1043, 0.1561, 1.187), (-0.07185, 0.1735, 1.187), (-0.03663, 0.1841, 1.187)], [], [(17, 18, 50, 49), (4, 5, 37, 36), (31, 0, 32, 63), (18, 19, 51, 50), (5, 6, 38, 37), (19, 20, 52, 51), (6, 7, 39, 38), (20, 21, 53, 52), (7, 8, 40, 39), (21, 22, 54, 53), (8, 9, 41, 40), (22, 23, 55, 54), (9, 10, 42, 41), (23, 24, 56, 55), (10, 11, 43, 42), (24, 25, 57, 56), (11, 12, 44, 43), (25, 26, 58, 57), (12, 13, 45, 44), (26, 27, 59, 58), (13, 14, 46, 45), (0, 1, 33, 32), (27, 28, 60, 59), (14, 15, 47, 46), (1, 2, 34, 33), (28, 29, 61, 60), (15, 16, 48, 47), (2, 3, 35, 34), (29, 30, 62, 61), (16, 17, 49, 48), (3, 4, 36, 35), (30, 31, 63, 62), (57, 58, 90, 89), (44, 45, 77, 76), (58, 59, 91, 90), (45, 46, 78, 77), (32, 33, 65, 64), (59, 60, 92, 91), (46, 47, 79, 78), (33, 34, 66, 65), (60, 61, 93, 92), (47, 48, 80, 79), (34, 35, 67, 66), (61, 62, 94, 93), (48, 49, 81, 80), (35, 36, 68, 67), (62, 63, 95, 94), (49, 50, 82, 81), (36, 37, 69, 68), (63, 32, 64, 95), (50, 51, 83, 82), (37, 38, 70, 69), (51, 52, 84, 83), (38, 39, 71, 70), (52, 53, 85, 84), (39, 40, 72, 71), (53, 54, 86, 85), (40, 41, 73, 72), (54, 55, 87, 86), (41, 42, 74, 73), (55, 56, 88, 87), (42, 43, 75, 74), (56, 57, 89, 88), (43, 44, 76, 75), (92, 93, 125, 124), (79, 80, 112, 111), (66, 67, 99, 98), (93, 94, 126, 125), (80, 81, 113, 112), (67, 68, 100, 99), (94, 95, 127, 126), (81, 82, 114, 113), (68, 69, 101, 100), (95, 64, 96, 127), (82, 83, 115, 114), (69, 70, 102, 101), (83, 84, 116, 115), (70, 71, 103, 102), (84, 85, 117, 116), (71, 72, 104, 103), (85, 86, 118, 117), (72, 73, 105, 104), (86, 87, 119, 118), (73, 74, 106, 105), (87, 88, 120, 119), (74, 75, 107, 106), (88, 89, 121, 120), (75, 76, 108, 107), (89, 90, 122, 121), (76, 77, 109, 108), (90, 91, 123, 122), (77, 78, 110, 109), (64, 65, 97, 96), (91, 92, 124, 123), (78, 79, 111, 110), (65, 66, 98, 97), (127, 96, 128, 159), (114, 115, 147, 146), (101, 102, 134, 133), (115, 116, 148, 147), (102, 103, 135, 134), (116, 117, 149, 148), (103, 104, 136, 135), (117, 118, 150, 149), (104, 105, 137, 136), (118, 119, 151, 150), (105, 106, 138, 137), (119, 120, 152, 151), (106, 107, 139, 138), (120, 121, 153, 152), (107, 108, 140, 139), (121, 122, 154, 153), (108, 109, 141, 140), (122, 123, 155, 154), (109, 110, 142, 141), (96, 97, 129, 128), (123, 124, 156, 155), (110, 111, 143, 142), (97, 98, 130, 129), (124, 125, 157, 156), (111, 112, 144, 143), (98, 99, 131, 130), (125, 126, 158, 157), (112, 113, 145, 144), (99, 100, 132, 131), (126, 127, 159, 158), (113, 114, 146, 145), (100, 101, 133, 132), (149, 150, 182, 181), (136, 137, 169, 168), (150, 151, 183, 182), (137, 138, 170, 169), (151, 152, 184, 183), (138, 139, 171, 170), (152, 153, 185, 184), (139, 140, 172, 171), (153, 154, 186, 185), (140, 141, 173, 172), (154, 155, 187, 186), (141, 142, 174, 173), (128, 129, 161, 160), (155, 156, 188, 187), (142, 143, 175, 174), (129, 130, 162, 161), (156, 157, 189, 188), (143, 144, 176, 175), (130, 131, 163, 162), (157, 158, 190, 189), (144, 145, 177, 176), (131, 132, 164, 163), (158, 159, 191, 190), (145, 146, 178, 177), (132, 133, 165, 164), (159, 128, 160, 191), (146, 147, 179, 178), (133, 134, 166, 165), (147, 148, 180, 179), (134, 135, 167, 166), (148, 149, 181, 180), (135, 136, 168, 167), (184, 185, 217, 216), (171, 172, 204, 203), (185, 186, 218, 217), (172, 173, 205, 204), (186, 187, 219, 218), (173, 174, 206, 205), (160, 161, 193, 192), (187, 188, 220, 219), (174, 175, 207, 206), (161, 162, 194, 193), (188, 189, 221, 220), (175, 176, 208, 207), (162, 163, 195, 194), (189, 190, 222, 221), (176, 177, 209, 208), (163, 164, 196, 195), (190, 191, 223, 222), (177, 178, 210, 209), (164, 165, 197, 196), (191, 160, 192, 223), (178, 179, 211, 210), (165, 166, 198, 197), (179, 180, 212, 211), (166, 167, 199, 198), (180, 181, 213, 212), (167, 168, 200, 199), (181, 182, 214, 213), (168, 169, 201, 200), (182, 183, 215, 214), (169, 170, 202, 201), (183, 184, 216, 215), (170, 171, 203, 202)])
me_cylinder_002.materials.append(mat_material_004)
me_cylinder_002.use_remesh_preserve_volume = False
me_cylinder_002.use_remesh_preserve_attributes = False
me_cylinder_002.use_mirror_vertex_groups = False
me_cylinder_002.update()
me_cylinder_001 = bpy.data.meshes.new('Cylinder.001')
me_cylinder_001.from_pydata([(8.207e-08, 0.1877, 1.187), (0.03663, 0.1841, 1.187), (0.07185, 0.1735, 1.187), (0.1043, 0.1561, 1.187), (0.1328, 0.1328, 1.187), (0.1561, 0.1043, 1.187), (0.1735, 0.07185, 1.187), (0.1841, 0.03663, 1.187), (0.1877, 1.685e-07, 1.187), (0.1841, -0.03663, 1.187), (0.1735, -0.07185, 1.187), (0.1561, -0.1043, 1.187), (0.1328, -0.1328, 1.187), (0.1043, -0.1561, 1.187), (0.07185, -0.1735, 1.187), (0.03663, -0.1841, 1.187), (2.09e-08, -0.1877, 1.187), (-0.03663, -0.1841, 1.187), (-0.07185, -0.1735, 1.187), (-0.1043, -0.1561, 1.187), (-0.1328, -0.1328, 1.187), (-0.1561, -0.1043, 1.187), (-0.1735, -0.07185, 1.187), (-0.1841, -0.03663, 1.187), (-0.1877, 3.356e-07, 1.187), (-0.1841, 0.03663, 1.187), (-0.1735, 0.07185, 1.187), (-0.1561, 0.1043, 1.187), (-0.1328, 0.1328, 1.187), (-0.1043, 0.1561, 1.187), (-0.07185, 0.1735, 1.187), (-0.03663, 0.1841, 1.187)], [], [(0, 1, 2, 3, 4, 5, 6, 7, 8, 9, 10, 11, 12, 13, 14, 15, 16, 17, 18, 19, 20, 21, 22, 23, 24, 25, 26, 27, 28, 29, 30, 31)])
me_cylinder_001.use_remesh_preserve_volume = False
me_cylinder_001.use_remesh_preserve_attributes = False
me_cylinder_001.use_mirror_vertex_groups = False
me_cylinder_001.update()
me_cylinder = bpy.data.meshes.new('Cylinder')
me_cylinder.from_pydata([(8.207e-08, 0.1877, 1.187), (8.207e-08, 0.1877, 1.862), (0.03663, 0.1841, 1.187), (0.03663, 0.1841, 1.862), (0.07185, 0.1735, 1.187), (0.07185, 0.1735, 1.862), (0.1043, 0.1561, 1.187), (0.1043, 0.1561, 1.862), (0.1328, 0.1328, 1.187), (0.1328, 0.1328, 1.862), (0.1561, 0.1043, 1.187), (0.1561, 0.1043, 1.862), (0.1735, 0.07185, 1.187), (0.1735, 0.07185, 1.862), (0.1841, 0.03663, 1.187), (0.1841, 0.03663, 1.862), (0.1877, 1.685e-07, 1.187), (0.1877, 1.459e-07, 1.862), (0.1841, -0.03663, 1.187), (0.1841, -0.03663, 1.862), (0.1735, -0.07185, 1.187), (0.1735, -0.07185, 1.862), (0.1561, -0.1043, 1.187), (0.1561, -0.1043, 1.862), (0.1328, -0.1328, 1.187), (0.1328, -0.1328, 1.862), (0.1043, -0.1561, 1.187), (0.1043, -0.1561, 1.862), (0.07185, -0.1735, 1.187), (0.07185, -0.1735, 1.862), (0.03663, -0.1841, 1.187), (0.03663, -0.1841, 1.862), (2.09e-08, -0.1877, 1.187), (2.09e-08, -0.1877, 1.862), (-0.03663, -0.1841, 1.187), (-0.03663, -0.1841, 1.862), (-0.07185, -0.1735, 1.187), (-0.07185, -0.1735, 1.862), (-0.1043, -0.1561, 1.187), (-0.1043, -0.1561, 1.862), (-0.1328, -0.1328, 1.187), (-0.1328, -0.1328, 1.862), (-0.1561, -0.1043, 1.187), (-0.1561, -0.1043, 1.862), (-0.1735, -0.07185, 1.187), (-0.1735, -0.07185, 1.862), (-0.1841, -0.03663, 1.187), (-0.1841, -0.03663, 1.862), (-0.1877, 3.356e-07, 1.187), (-0.1877, 3.13e-07, 1.862), (-0.1841, 0.03663, 1.187), (-0.1841, 0.03663, 1.862), (-0.1735, 0.07185, 1.187), (-0.1735, 0.07185, 1.862), (-0.1561, 0.1043, 1.187), (-0.1561, 0.1043, 1.862), (-0.1328, 0.1328, 1.187), (-0.1328, 0.1328, 1.862), (-0.1043, 0.1561, 1.187), (-0.1043, 0.1561, 1.862), (-0.07185, 0.1735, 1.187), (-0.07185, 0.1735, 1.862), (-0.03663, 0.1841, 1.187), (-0.03663, 0.1841, 1.862)], [], [(0, 1, 3, 2), (2, 3, 5, 4), (4, 5, 7, 6), (6, 7, 9, 8), (8, 9, 11, 10), (10, 11, 13, 12), (12, 13, 15, 14), (14, 15, 17, 16), (16, 17, 19, 18), (18, 19, 21, 20), (20, 21, 23, 22), (22, 23, 25, 24), (24, 25, 27, 26), (26, 27, 29, 28), (28, 29, 31, 30), (30, 31, 33, 32), (32, 33, 35, 34), (34, 35, 37, 36), (36, 37, 39, 38), (38, 39, 41, 40), (40, 41, 43, 42), (42, 43, 45, 44), (44, 45, 47, 46), (46, 47, 49, 48), (48, 49, 51, 50), (50, 51, 53, 52), (52, 53, 55, 54), (54, 55, 57, 56), (56, 57, 59, 58), (58, 59, 61, 60), (3, 1, 63, 61, 59, 57, 55, 53, 51, 49, 47, 45, 43, 41, 39, 37, 35, 33, 31, 29, 27, 25, 23, 21, 19, 17, 15, 13, 11, 9, 7, 5), (62, 63, 1, 0), (60, 61, 63, 62)])
me_cylinder.polygons.foreach_set('use_smooth', [True] * 33)
me_cylinder.materials.append(mat_material_016)
me_cylinder.use_remesh_preserve_volume = False
me_cylinder.use_remesh_preserve_attributes = False
me_cylinder.use_mirror_vertex_groups = False
me_cylinder.update()
me_plane_013 = bpy.data.meshes.new('Plane.013')
me_plane_013.from_pydata([(0.1051, -0.1261, 8.347e-08), (-0.1051, -0.1261, -8.347e-08), (0.1051, 0.1261, 8.347e-08), (-0.1051, 0.1261, -8.347e-08)], [], [(0, 1, 3, 2)])
_uv = me_plane_013.uv_layers.new(name='UVMap')
_uv.uv.foreach_set('vector', [1.0, 1.0, 1.0, 0.0, 0.0, 0.0, 0.0, 1.0])
me_plane_013.materials.append(mat_material_013)
me_plane_013.use_remesh_preserve_volume = False
me_plane_013.use_remesh_preserve_attributes = False
me_plane_013.use_mirror_vertex_groups = False
me_plane_013.update()
me_plane_012 = bpy.data.meshes.new('Plane.012')
me_plane_012.from_pydata([(0.1051, -0.1261, 8.347e-08), (-0.1051, -0.1261, -8.347e-08), (0.1051, 0.1261, 8.347e-08), (-0.1051, 0.1261, -8.347e-08)], [], [(0, 1, 3, 2)])
_uv = me_plane_012.uv_layers.new(name='UVMap')
_uv.uv.foreach_set('vector', [1.0, 1.0, 1.0, 0.0, 0.0, 0.0, 0.0, 1.0])
me_plane_012.materials.append(mat_material_012)
me_plane_012.use_remesh_preserve_volume = False
me_plane_012.use_remesh_preserve_attributes = False
me_plane_012.use_mirror_vertex_groups = False
me_plane_012.update()
me_plane_011 = bpy.data.meshes.new('Plane.011')
me_plane_011.from_pydata([(-1.0, -1.0, 0.0), (1.0, -1.0, 0.0), (-1.0, 1.0, 0.0), (1.0, 1.0, 0.0)], [], [(0, 1, 3, 2)])
me_plane_011.materials.append(mat_material_009)
me_plane_011.use_remesh_preserve_volume = False
me_plane_011.use_remesh_preserve_attributes = False
me_plane_011.use_mirror_vertex_groups = False
me_plane_011.update()
me_plane_010 = bpy.data.meshes.new('Plane.010')
me_plane_010.from_pydata([(-1.0, -1.0, 0.0), (1.0, -1.0, 0.0), (-1.0, 1.0, 0.0), (1.0, 1.0, 0.0)], [], [(0, 1, 3, 2)])
me_plane_010.materials.append(mat_material_009)
me_plane_010.use_remesh_preserve_volume = False
me_plane_010.use_remesh_preserve_attributes = False
me_plane_010.use_mirror_vertex_groups = False
me_plane_010.update()
me_plane_009 = bpy.data.meshes.new('Plane.009')
me_plane_009.from_pydata([(-0.05, 0.2013, -2.626e-08), (0.05, 0.2013, -3.453e-08), (-0.05, 2.95, 1.924e-08), (0.05, 3.05, -1.924e-08), (-9.305e-08, 0.2013, 0.07071), (-6.372e-08, 0.2013, -0.07071), (-3.332e-07, 3.0, 0.07071), (-3.19e-07, 3.0, -0.07071), (-0.03536, 0.2013, 0.05), (0.03536, 0.2013, -0.05), (-0.03536, 2.965, 0.05), (0.03536, 3.035, -0.05), (0.03536, 0.2013, 0.05), (-0.03536, 0.2013, -0.05), (0.03536, 3.035, 0.05), (-0.03536, 2.965, -0.05)], [], [(0, 1, 3, 2), (4, 5, 7, 6), (8, 9, 11, 10), (12, 13, 15, 14)])
_uv = me_plane_009.uv_layers.new(name='UVMap')
_uv.uv.foreach_set('vector', [0.0, 0.0, 1.0, 0.0, 1.0, 1.0, 0.0, 1.0, 0.0, 0.0, 1.0, 0.0, 1.0, 1.0, 0.0, 1.0, 0.0, 0.0, 1.0, 0.0, 1.0, 1.0, 0.0, 1.0, 0.0, 0.0, 1.0, 0.0, 1.0, 1.0, 0.0, 1.0])
me_plane_009.materials.append(mat_material_007)
me_plane_009.use_remesh_preserve_volume = False
me_plane_009.use_remesh_preserve_attributes = False
me_plane_009.use_mirror_vertex_groups = False
me_plane_009.update()
me_plane_008 = bpy.data.meshes.new('Plane.008')
me_plane_008.from_pydata([(-0.05007, 0.2013, 3.116e-09), (0.05007, 0.2013, -3.116e-09), (-0.05, 2.95, 3.127e-09), (0.05, 3.05, -3.127e-09), (-6.929e-08, 0.2013, 0.07071), (-5.709e-08, 0.2013, -0.07071), (-3.322e-07, 3.0, 0.07071), (-3.2e-07, 3.0, -0.07071), (-0.03541, 0.2013, 0.05), (0.03541, 0.2013, -0.05), (-0.03536, 2.965, 0.05), (0.03536, 3.035, -0.05), (0.03541, 0.2013, 0.05), (-0.03541, 0.2013, -0.05), (0.03536, 3.035, 0.05), (-0.03536, 2.965, -0.05)], [], [(0, 1, 3, 2), (4, 5, 7, 6), (8, 9, 11, 10), (12, 13, 15, 14)])
_uv = me_plane_008.uv_layers.new(name='UVMap')
_uv.uv.foreach_set('vector', [0.0, 0.0, 1.0, 0.0, 1.0, 1.0, 0.0, 1.0, 0.0, 0.0, 1.0, 0.0, 1.0, 1.0, 0.0, 1.0, 0.0, 0.0, 1.0, 0.0, 1.0, 1.0, 0.0, 1.0, 0.0, 0.0, 1.0, 0.0, 1.0, 1.0, 0.0, 1.0])
me_plane_008.materials.append(mat_material_008)
me_plane_008.use_remesh_preserve_volume = False
me_plane_008.use_remesh_preserve_attributes = False
me_plane_008.use_mirror_vertex_groups = False
me_plane_008.update()
me_cube_013 = bpy.data.meshes.new('Cube.013')
me_cube_013.from_pydata([(-0.96, -1.0, -1.0), (-0.96, -1.0, 1.0), (-0.96, 1.0, -1.0), (-0.96, 1.0, 1.0), (1.539, -1.0, -1.0), (1.539, -1.0, 1.0), (1.539, 1.0, -1.0), (1.539, 1.0, 1.0)], [], [(3, 2, 0, 1), (7, 5, 4, 6), (0, 2, 6, 4), (3, 1, 5, 7), (1, 0, 4, 5), (2, 3, 7, 6)])
me_cube_013.materials.append(mat_material_004)
me_cube_013.use_remesh_preserve_volume = False
me_cube_013.use_remesh_preserve_attributes = False
me_cube_013.use_mirror_vertex_groups = False
me_cube_013.update()
me_cube_012 = bpy.data.meshes.new('Cube.012')
me_cube_012.from_pydata([(-0.96, -1.0, -1.0), (-0.96, -1.0, 1.0), (-0.96, 1.0, -1.0), (-0.96, 1.0, 1.0), (1.539, -1.0, -1.0), (1.539, -1.0, 1.0), (1.539, 1.0, -1.0), (1.539, 1.0, 1.0)], [], [(3, 2, 0, 1), (7, 5, 4, 6), (0, 2, 6, 4), (3, 1, 5, 7), (1, 0, 4, 5), (2, 3, 7, 6)])
me_cube_012.materials.append(mat_material_004)
me_cube_012.use_remesh_preserve_volume = False
me_cube_012.use_remesh_preserve_attributes = False
me_cube_012.use_mirror_vertex_groups = False
me_cube_012.update()
me_cube_011 = bpy.data.meshes.new('Cube.011')
me_cube_011.from_pydata([(-1.0, -1.0, -1.0), (-1.0, -1.0, 1.0), (-1.0, 1.0, -1.0), (-1.0, 1.0, 1.0), (-0.96, -1.0, -1.0), (-0.96, -1.0, 1.0), (-0.96, 1.0, -1.0), (-0.96, 1.0, 1.0)], [], [(1, 3, 2, 0), (3, 7, 6, 2), (7, 5, 4, 6), (5, 1, 0, 4), (0, 2, 6, 4), (5, 7, 3, 1)])
me_cube_011.materials.append(mat_material_003)
me_cube_011.use_remesh_preserve_volume = False
me_cube_011.use_remesh_preserve_attributes = False
me_cube_011.use_mirror_vertex_groups = False
me_cube_011.update()
me_cube_010 = bpy.data.meshes.new('Cube.010')
me_cube_010.from_pydata([(-1.0, -1.0, -1.0), (-1.0, -1.0, 1.0), (-1.0, 1.0, -1.0), (-1.0, 1.0, 1.0), (1.0, 1.0, -1.0), (1.0, 1.0, 1.0)], [], [(1, 3, 2, 0), (3, 5, 4, 2), (3, 1, 5), (2, 4, 0), (0, 4, 5, 1)])
me_cube_010.materials.append(mat_material)
me_cube_010.use_remesh_preserve_volume = False
me_cube_010.use_remesh_preserve_attributes = False
me_cube_010.use_mirror_vertex_groups = False
me_cube_010.update()
me_cube_009 = bpy.data.meshes.new('Cube.009')
me_cube_009.from_pydata([(-1.0, -1.0, -1.0), (-1.0, -1.0, 1.0), (-1.0, 1.0, -1.0), (-1.0, 1.0, 1.0), (1.0, 1.0, -1.0), (1.0, 1.0, 1.0)], [], [(1, 3, 2, 0), (3, 5, 4, 2), (3, 1, 5), (2, 4, 0), (0, 4, 5, 1)])
me_cube_009.materials.append(mat_material)
me_cube_009.use_remesh_preserve_volume = False
me_cube_009.use_remesh_preserve_attributes = False
me_cube_009.use_mirror_vertex_groups = False
me_cube_009.update()
me_cube_008 = bpy.data.meshes.new('Cube.008')
me_cube_008.from_pydata([(-1.0, -1.0, -1.0), (-1.0, -1.0, 1.0), (-1.0, 1.0, -1.0), (-1.0, 1.0, 1.0), (1.0, 1.0, -1.0), (1.0, 1.0, 1.0)], [], [(1, 3, 2, 0), (3, 5, 4, 2), (3, 1, 5), (2, 4, 0), (0, 4, 5, 1)])
me_cube_008.materials.append(mat_material)
me_cube_008.use_remesh_preserve_volume = False
me_cube_008.use_remesh_preserve_attributes = False
me_cube_008.use_mirror_vertex_groups = False
me_cube_008.update()
me_plane_005 = bpy.data.meshes.new('Plane.005')
me_plane_005.from_pydata([(-0.05007, 0.2013, 3.116e-09), (0.05007, 0.2013, -3.116e-09), (-0.05, 2.95, 3.127e-09), (0.05, 3.05, -3.127e-09), (-6.929e-08, 0.2013, 0.07071), (-5.709e-08, 0.2013, -0.07071), (-3.322e-07, 3.0, 0.07071), (-3.2e-07, 3.0, -0.07071), (-0.03541, 0.2013, 0.05), (0.03541, 0.2013, -0.05), (-0.03536, 2.965, 0.05), (0.03536, 3.035, -0.05), (0.03541, 0.2013, 0.05), (-0.03541, 0.2013, -0.05), (0.03536, 3.035, 0.05), (-0.03536, 2.965, -0.05)], [], [(0, 1, 3, 2), (4, 5, 7, 6), (8, 9, 11, 10), (12, 13, 15, 14)])
_uv = me_plane_005.uv_layers.new(name='UVMap')
_uv.uv.foreach_set('vector', [0.0, 0.0, 1.0, 0.0, 1.0, 1.0, 0.0, 1.0, 0.0, 0.0, 1.0, 0.0, 1.0, 1.0, 0.0, 1.0, 0.0, 0.0, 1.0, 0.0, 1.0, 1.0, 0.0, 1.0, 0.0, 0.0, 1.0, 0.0, 1.0, 1.0, 0.0, 1.0])
me_plane_005.materials.append(mat_material_000)
me_plane_005.use_remesh_preserve_volume = False
me_plane_005.use_remesh_preserve_attributes = False
me_plane_005.use_mirror_vertex_groups = False
me_plane_005.update()
me_plane_004 = bpy.data.meshes.new('Plane.004')
me_plane_004.from_pydata([(-0.05, 0.2013, -2.626e-08), (0.05, 0.2013, -3.453e-08), (-0.05, 2.95, 1.924e-08), (0.05, 3.05, -1.924e-08), (-9.305e-08, 0.2013, 0.07071), (-6.372e-08, 0.2013, -0.07071), (-3.332e-07, 3.0, 0.07071), (-3.19e-07, 3.0, -0.07071), (-0.03536, 0.2013, 0.05), (0.03536, 0.2013, -0.05), (-0.03536, 2.965, 0.05), (0.03536, 3.035, -0.05), (0.03536, 0.2013, 0.05), (-0.03536, 0.2013, -0.05), (0.03536, 3.035, 0.05), (-0.03536, 2.965, -0.05)], [], [(0, 1, 3, 2), (4, 5, 7, 6), (8, 9, 11, 10), (12, 13, 15, 14)])
_uv = me_plane_004.uv_layers.new(name='UVMap')
_uv.uv.foreach_set('vector', [0.0, 0.0, 1.0, 0.0, 1.0, 1.0, 0.0, 1.0, 0.0, 0.0, 1.0, 0.0, 1.0, 1.0, 0.0, 1.0, 0.0, 0.0, 1.0, 0.0, 1.0, 1.0, 0.0, 1.0, 0.0, 0.0, 1.0, 0.0, 1.0, 1.0, 0.0, 1.0])
me_plane_004.materials.append(mat_material_002)
me_plane_004.use_remesh_preserve_volume = False
me_plane_004.use_remesh_preserve_attributes = False
me_plane_004.use_mirror_vertex_groups = False
me_plane_004.update()
me_plane_003 = bpy.data.meshes.new('Plane.003')
me_plane_003.from_pydata([(-0.05, 0.2013, 3.127e-09), (0.05, 0.2013, -3.127e-09), (-0.05, 2.95, 3.127e-09), (0.05, 3.05, -3.127e-09), (-6.29e-08, 0.2013, 0.07071), (-5.068e-08, 0.2013, -0.07071), (-3.322e-07, 3.0, 0.07071), (-3.2e-07, 3.0, -0.07071), (-0.03536, 0.2013, 0.05), (0.03536, 0.2013, -0.05), (-0.03536, 2.965, 0.05), (0.03536, 3.035, -0.05), (0.03536, 0.2013, 0.05), (-0.03536, 0.2013, -0.05), (0.03536, 3.035, 0.05), (-0.03536, 2.965, -0.05)], [], [(0, 1, 3, 2), (4, 5, 7, 6), (8, 9, 11, 10), (12, 13, 15, 14)])
_uv = me_plane_003.uv_layers.new(name='UVMap')
_uv.uv.foreach_set('vector', [0.0, 0.0, 1.0, 0.0, 1.0, 1.0, 0.0, 1.0, 0.0, 0.0, 1.0, 0.0, 1.0, 1.0, 0.0, 1.0, 0.0, 0.0, 1.0, 0.0, 1.0, 1.0, 0.0, 1.0, 0.0, 0.0, 1.0, 0.0, 1.0, 1.0, 0.0, 1.0])
me_plane_003.materials.append(mat_material_002)
me_plane_003.use_remesh_preserve_volume = False
me_plane_003.use_remesh_preserve_attributes = False
me_plane_003.use_mirror_vertex_groups = False
me_plane_003.update()
me_plane_002 = bpy.data.meshes.new('Plane.002')
me_plane_002.from_pydata([(-0.05, 0.2013, 0.0), (0.05, 0.2013, 0.0), (-0.05, 2.95, 0.0), (0.05, 3.05, 0.0), (-6.857e-08, 0.2013, 0.05), (-6.261e-08, 0.2013, -0.05), (-3.291e-07, 3.0, 0.05), (-3.231e-07, 3.0, -0.05), (-0.03536, 0.2013, 0.03536), (0.03536, 0.2013, -0.03536), (-0.03536, 2.965, 0.03536), (0.03536, 3.035, -0.03536), (0.03536, 0.2013, 0.03536), (-0.03536, 0.2013, -0.03536), (0.03536, 3.035, 0.03536), (-0.03536, 2.965, -0.03536)], [], [(0, 1, 3, 2), (4, 5, 7, 6), (8, 9, 11, 10), (12, 13, 15, 14)])
_uv = me_plane_002.uv_layers.new(name='UVMap')
_uv.uv.foreach_set('vector', [0.0, 0.0, 1.0, 0.0, 1.0, 1.0, 0.0, 1.0, 0.0, 0.0, 1.0, 0.0, 1.0, 1.0, 0.0, 1.0, 0.0, 0.0, 1.0, 0.0, 1.0, 1.0, 0.0, 1.0, 0.0, 0.0, 1.0, 0.0, 1.0, 1.0, 0.0, 1.0])
me_plane_002.materials.append(mat_material_000)
me_plane_002.use_remesh_preserve_volume = False
me_plane_002.use_remesh_preserve_attributes = False
me_plane_002.use_mirror_vertex_groups = False
me_plane_002.update()
me_cube_003 = bpy.data.meshes.new('Cube.003')
me_cube_003.from_pydata([(-1.0, -1.0, -1.0), (-1.0, -1.0, 1.0), (-1.0, 1.0, -1.0), (-1.0, 1.0, 1.0), (-0.96, -1.0, -1.0), (-0.96, -1.0, 1.0), (-0.96, 1.0, -1.0), (-0.96, 1.0, 1.0)], [], [(1, 3, 2, 0), (3, 7, 6, 2), (5, 1, 0, 4), (0, 2, 6, 4), (5, 7, 3, 1)])
me_cube_003.materials.append(mat_material_003)
me_cube_003.use_remesh_preserve_volume = False
me_cube_003.use_remesh_preserve_attributes = False
me_cube_003.use_mirror_vertex_groups = False
me_cube_003.update()
me_cube_001 = bpy.data.meshes.new('Cube.001')
me_cube_001.from_pydata([(-1.0, -1.0, -1.0), (-1.0, -1.0, 1.0), (-1.0, 1.0, -1.0), (-1.0, 1.0, 1.0), (1.0, 1.0, -1.0), (1.0, 1.0, 1.0)], [], [(1, 3, 2, 0), (3, 5, 4, 2), (3, 1, 5), (2, 4, 0), (0, 4, 5, 1)])
me_cube_001.materials.append(mat_material)
me_cube_001.use_remesh_preserve_volume = False
me_cube_001.use_remesh_preserve_attributes = False
me_cube_001.use_mirror_vertex_groups = False
me_cube_001.update()
me_plane_001 = bpy.data.meshes.new('Plane.001')
me_plane_001.from_pydata([(-0.05, 0.2013, 0.0), (0.05, 0.2013, 0.0), (-0.05, 2.0, 0.0), (0.05, 2.0, 0.0), (-2.98e-09, 0.2013, 0.07071), (2.98e-09, 0.2013, -0.07071), (-2.98e-09, 2.0, 0.05), (2.98e-09, 2.0, -0.05), (-0.03536, 0.2013, 0.05), (0.03536, 0.2013, -0.05), (-0.03536, 2.0, 0.03536), (0.03536, 2.0, -0.03536), (0.03536, 0.2013, 0.05), (-0.03536, 0.2013, -0.05), (0.03536, 2.0, 0.03536), (-0.03536, 2.0, -0.03536)], [], [(0, 1, 3, 2), (4, 5, 7, 6), (8, 9, 11, 10), (12, 13, 15, 14)])
_uv = me_plane_001.uv_layers.new(name='UVMap')
_uv.uv.foreach_set('vector', [0.0, 0.0, 1.0, 0.0, 1.0, 1.0, 0.0, 1.0, 0.0, 0.0, 1.0, 0.0, 1.0, 1.0, 0.0, 1.0, 0.0, 0.0, 1.0, 0.0, 1.0, 1.0, 0.0, 1.0, 0.0, 0.0, 1.0, 0.0, 1.0, 1.0, 0.0, 1.0])
me_plane_001.materials.append(mat_material_001)
me_plane_001.use_remesh_preserve_volume = False
me_plane_001.use_remesh_preserve_attributes = False
me_plane_001.use_mirror_vertex_groups = False
me_plane_001.update()
me_circle = bpy.data.meshes.new('Circle')
me_circle.from_pydata([(-0.2, -0.8693, -0.3333), (-0.2217, -0.8783, -0.3333), (-0.2307, -0.9, -0.3333), (-0.2217, -0.9217, -0.3333), (-0.2, -0.9307, -0.3333), (-0.1783, -0.9217, -0.3333), (-0.1693, -0.9, -0.3333), (-0.1783, -0.8783, -0.3333), (-0.2, -0.8693, -0.3412), (-0.2217, -0.8783, -0.3412), (-0.2307, -0.9, -0.3412), (-0.2217, -0.9217, -0.3412), (-0.2, -0.9307, -0.3412), (-0.1783, -0.9217, -0.3412), (-0.1693, -0.9, -0.3412), (-0.1783, -0.8783, -0.3412), (-0.2, -0.8931, -0.3412), (-0.2049, -0.8951, -0.3412), (-0.2069, -0.9, -0.3412), (-0.2049, -0.9049, -0.3412), (-0.2, -0.9069, -0.3412), (-0.1951, -0.9049, -0.3412), (-0.1931, -0.9, -0.3412), (-0.1951, -0.8951, -0.3412), (-0.2, -0.8931, -0.3333), (-0.2049, -0.8951, -0.3333), (-0.2069, -0.9, -0.3333), (-0.2049, -0.9049, -0.3333), (-0.2, -0.9069, -0.3333), (-0.1951, -0.9049, -0.3333), (-0.1931, -0.9, -0.3333), (-0.1951, -0.8951, -0.3333), (-0.2, -0.8839, -0.3333), (-0.2114, -0.8886, -0.3333), (-0.2161, -0.9, -0.3333), (-0.2114, -0.9114, -0.3333), (-0.2, -0.9161, -0.3333), (-0.1886, -0.9114, -0.3333), (-0.1839, -0.9, -0.3333), (-0.1886, -0.8886, -0.3333)], [], [(1, 0, 8, 9), (0, 7, 15, 8), (6, 5, 13, 14), (4, 3, 11, 12), (2, 1, 9, 10), (7, 6, 14, 15), (5, 4, 12, 13), (3, 2, 10, 11), (12, 11, 19, 20), (10, 9, 17, 18), (15, 14, 22, 23), (13, 12, 20, 21), (11, 10, 18, 19), (9, 8, 16, 17), (8, 15, 23, 16), (14, 13, 21, 22), (16, 23, 31, 24), (22, 21, 29, 30), (20, 19, 27, 28), (18, 17, 25, 26), (23, 22, 30, 31), (21, 20, 28, 29), (19, 18, 26, 27), (17, 16, 24, 25), (6, 7, 39, 38), (4, 5, 37, 36), (2, 3, 35, 34), (0, 1, 33, 32), (7, 0, 32, 39), (5, 6, 38, 37), (3, 4, 36, 35), (1, 2, 34, 33)])
me_circle.materials.append(mat_material_004)
me_circle.use_remesh_preserve_volume = False
me_circle.use_remesh_preserve_attributes = False
me_circle.use_mirror_vertex_groups = False
me_circle.update()
me_circle_001 = bpy.data.meshes.new('Circle.001')
me_circle_001.from_pydata([(3.982e-09, 0.01282, 2.161e-07), (-0.009067, 0.009067, 2.161e-07), (-0.01282, -5.605e-10, 2.161e-07), (-0.009067, -0.009067, 2.161e-07), (5.103e-09, -0.01282, 2.161e-07), (0.009067, -0.009067, 2.161e-07), (0.01282, 1.529e-10, 2.161e-07), (0.009067, 0.009067, 2.161e-07)], [(1, 0), (2, 1), (3, 2), (4, 3), (5, 4), (6, 5), (7, 6), (0, 7)], [])
me_circle_001.use_remesh_preserve_volume = False
me_circle_001.use_remesh_preserve_attributes = False
me_circle_001.use_mirror_vertex_groups = False
me_circle_001.update()
me_cube_005 = bpy.data.meshes.new('Cube.005')
me_cube_005.from_pydata([(0.2667, -0.9333, 0.3333), (-0.2667, -0.9333, 0.3333), (0.2667, 0.9333, 0.3333), (-0.2667, 0.9333, 0.3333), (-0.2667, -0.9333, -0.3333), (0.2667, -0.9333, -0.3333), (-0.2667, 0.9333, -0.3333), (0.2667, 0.9333, -0.3333), (0.3333, 0.9333, 0.2667), (0.3333, 0.9333, -0.2667), (0.3333, -0.9333, 0.2667), (0.3333, -0.9333, -0.2667), (-0.3333, -0.9333, 0.2667), (-0.3333, -0.9333, -0.2667), (-0.3333, 0.9333, 0.2667), (-0.3333, 0.9333, -0.2667), (0.2667, -1.0, 0.2667), (0.2667, -1.0, -0.2667), (-0.2667, -1.0, 0.2667), (-0.2667, -1.0, -0.2667), (-0.2667, 1.0, 0.2667), (-0.2667, 1.0, -0.2667), (0.2667, 1.0, 0.2667), (0.2667, 1.0, -0.2667), (0.2667, -1.0, 0.0), (-0.2667, -1.0, 0.0), (0.0, -1.0, 0.2667), (0.0, -1.0, -0.2667), (-0.143, -1.0, 0.05925), (0.2667, -1.0, -0.1333), (-0.2667, -1.0, -0.1333), (0.1333, -1.0, 0.2667), (0.1333, -1.0, -0.2667), (0.2667, -1.0, 0.1333), (-0.2667, -1.0, 0.1333), (-0.1333, -1.0, 0.2667), (-0.1333, -1.0, -0.2667), (4.431e-11, -1.0, -0.1548), (4.431e-11, -1.0, 0.1548), (0.1548, -1.0, 7.089e-11), (-0.1548, -1.0, 7.089e-11), (-0.1095, -1.0, 0.1095), (0.1095, -1.0, 0.1095), (0.1095, -1.0, -0.1095), (-0.1095, -1.0, -0.1095), (-0.05925, -1.0, 0.143), (0.143, -1.0, 0.05925), (0.05925, -1.0, 0.143), (0.143, -1.0, -0.05925), (0.05925, -1.0, -0.143), (-0.143, -1.0, -0.05925), (-0.05925, -1.0, -0.143)], [], [(15, 14, 20, 21), (9, 23, 22, 8), (11, 10, 16, 33, 24, 29, 17), (2, 0, 10, 8), (1, 3, 14, 12), (13, 19, 30, 25, 34, 18, 12), (4, 6, 7, 5), (0, 1, 18, 35, 26, 31, 16), (0, 2, 3, 1), (4, 13, 15, 6), (5, 17, 32, 27, 36, 19, 4), (3, 2, 22, 20), (6, 21, 23, 7), (7, 9, 11, 5), (20, 22, 23, 21), (21, 6, 15), (44, 30, 19, 36), (16, 10, 0), (12, 14, 15, 13), (19, 13, 4), (8, 10, 11, 9), (22, 2, 8), (17, 5, 11), (18, 1, 12), (20, 14, 3), (23, 9, 7), (43, 49, 37, 27, 32), (41, 34, 25, 40, 28), (26, 35, 41, 45, 38), (35, 18, 34, 41), (33, 42, 46, 39, 24), (16, 31, 42, 33), (31, 26, 38, 47, 42), (29, 43, 32, 17), (24, 39, 48, 43, 29), (37, 51, 44, 36, 27), (40, 25, 30, 44, 50)])
me_cube_005.materials.append(mat_material_011)
me_cube_005.use_remesh_preserve_volume = False
me_cube_005.use_remesh_preserve_attributes = False
me_cube_005.use_mirror_vertex_groups = False
me_cube_005.update()
me_cube_006 = bpy.data.meshes.new('Cube.006')
me_cube_006.from_pydata([(-0.143, -1.0, 0.05925), (4.431e-11, -1.0, -0.1548), (4.431e-11, -1.0, 0.1548), (0.1548, -1.0, 7.089e-11), (-0.1548, -1.0, 7.089e-11), (-0.1095, -1.0, 0.1095), (0.1095, -1.0, 0.1095), (0.1095, -1.0, -0.1095), (-0.1095, -1.0, -0.1095), (-0.05925, -1.0, 0.143), (0.143, -1.0, 0.05925), (0.05925, -1.0, 0.143), (0.143, -1.0, -0.05925), (0.05925, -1.0, -0.143), (-0.143, -1.0, -0.05925), (-0.05925, -1.0, -0.143), (-0.143, -1.05, 0.05925), (4.431e-11, -1.05, -0.1548), (4.431e-11, -1.05, 0.1548), (0.1548, -1.05, 7.089e-11), (-0.1548, -1.05, 7.089e-11), (-0.1095, -1.05, 0.1095), (0.1095, -1.05, 0.1095), (0.1095, -1.05, -0.1095), (-0.1095, -1.05, -0.1095), (-0.05925, -1.05, 0.143), (0.143, -1.05, 0.05925), (0.05925, -1.05, 0.143), (0.143, -1.05, -0.05925), (0.05925, -1.05, -0.143), (-0.143, -1.05, -0.05925), (-0.05925, -1.05, -0.143), (-0.07152, -1.05, 0.02962), (-2.107e-10, -1.05, -0.07741), (-2.107e-10, -1.05, 0.07741), (0.07741, -1.05, -1.362e-09), (-0.07741, -1.05, -1.362e-09), (-0.05474, -1.05, 0.05474), (0.05474, -1.05, 0.05474), (0.05474, -1.05, -0.05474), (-0.05474, -1.05, -0.05474), (-0.02962, -1.05, 0.07152), (0.07152, -1.05, 0.02962), (0.02962, -1.05, 0.07152), (0.07152, -1.05, -0.02962), (0.02962, -1.05, -0.07152), (-0.07152, -1.05, -0.02962), (-0.02962, -1.05, -0.07152), (-0.07152, -1.02, 0.02962), (-2.107e-10, -1.02, -0.07741), (-2.107e-10, -1.02, 0.07741), (0.07741, -1.02, -1.362e-09), (-0.07741, -1.02, -1.362e-09), (-0.05474, -1.02, 0.05474), (0.05474, -1.02, 0.05474), (0.05474, -1.02, -0.05474), (-0.05474, -1.02, -0.05474), (-0.02962, -1.02, 0.07152), (0.07152, -1.02, 0.02962), (0.02962, -1.02, 0.07152), (0.07152, -1.02, -0.02962), (0.02962, -1.02, -0.07152), (-0.07152, -1.02, -0.02962), (-0.02962, -1.02, -0.07152), (0.0, -1.02, -1.863e-09), (-2.328e-10, -1.02, 0.0), (-2.328e-10, -1.02, 0.0), (0.0, -1.02, -1.397e-09), (0.0, -1.02, -1.397e-09), (0.0, -1.02, 0.0), (0.0, -1.02, 0.0), (0.0, -1.02, 0.0), (0.0, -1.02, 0.0), (0.0, -1.02, 0.0), (0.0, -1.02, -1.863e-09), (0.0, -1.02, 0.0), (0.0, -1.02, -1.863e-09), (0.0, -1.02, 0.0), (0.0, -1.02, -1.863e-09), (0.0, -1.02, 0.0)], [], [(1, 13, 29, 17), (10, 26, 19, 3), (4, 14, 30, 20), (11, 27, 22, 6), (2, 18, 27, 11), (8, 15, 31, 24), (12, 28, 23, 7), (6, 22, 26, 10), (13, 7, 23, 29), (5, 21, 25, 9), (14, 8, 24, 30), (5, 0, 16, 21), (15, 1, 17, 31), (0, 4, 20, 16), (3, 19, 28, 12), (9, 25, 18, 2), (16, 20, 36, 32), (19, 35, 44, 28), (25, 41, 34, 18), (17, 29, 45, 33), (26, 42, 35, 19), (20, 30, 46, 36), (27, 43, 38, 22), (18, 34, 43, 27), (24, 31, 47, 40), (28, 44, 39, 23), (22, 38, 42, 26), (29, 23, 39, 45), (21, 37, 41, 25), (30, 24, 40, 46), (21, 16, 32, 37), (31, 17, 33, 47), (45, 39, 55, 61), (37, 53, 57, 41), (46, 40, 56, 62), (37, 32, 48, 53), (47, 33, 49, 63), (32, 36, 52, 48), (35, 51, 60, 44), (41, 57, 50, 34), (33, 45, 61, 49), (42, 58, 51, 35), (36, 46, 62, 52), (43, 59, 54, 38), (34, 50, 59, 43), (40, 47, 63, 56), (44, 60, 55, 39), (38, 54, 58, 42), (52, 62, 78, 68), (59, 75, 70, 54), (50, 66, 75, 59), (56, 63, 79, 72), (60, 76, 71, 55), (54, 70, 74, 58), (61, 55, 71, 77), (53, 69, 73, 57), (62, 56, 72, 78), (53, 48, 64, 69), (63, 49, 65, 79), (48, 52, 68, 64), (51, 67, 76, 60), (57, 73, 66, 50), (49, 61, 77, 65), (58, 74, 67, 51)])
me_cube_006.materials.append(mat_material_010)
me_cube_006.use_remesh_preserve_volume = False
me_cube_006.use_remesh_preserve_attributes = False
me_cube_006.use_mirror_vertex_groups = False
me_cube_006.update()

# ---- objects
ob_cylinder_005 = bpy.data.objects.new('Cylinder.005', me_cylinder_005)
ob_cylinder_004 = bpy.data.objects.new('Cylinder.004', me_cylinder_004)
ob_cylinder_003 = bpy.data.objects.new('Cylinder.003', me_cylinder_003)
ob_cylinder_002 = bpy.data.objects.new('Cylinder.002', me_cylinder_002)
ob_cylinder_001 = bpy.data.objects.new('Cylinder.001', me_cylinder_001)
ob_cylinder = bpy.data.objects.new('Cylinder', me_cylinder)
ob_plane_009 = bpy.data.objects.new('Plane.009', me_plane_013)
ob_plane_008 = bpy.data.objects.new('Plane.008', me_plane_012)
ob_plane_007 = bpy.data.objects.new('Plane.007', me_plane_011)
ob_plane = bpy.data.objects.new('Plane', me_plane_010)
ob_plane_006 = bpy.data.objects.new('Plane.006', me_plane_009)
ob_plane_005 = bpy.data.objects.new('Plane.005', me_plane_008)
ob_mirror_003 = bpy.data.objects.new('Mirror.003', me_cube_013)
ob_mirror_002 = bpy.data.objects.new('Mirror.002', me_cube_012)
ob_mirror_001 = bpy.data.objects.new('Mirror.001', me_cube_011)
ob_beamspliter_003 = bpy.data.objects.new('BeamSpliter.003', me_cube_010)
ob_beamspliter_001 = bpy.data.objects.new('BeamSpliter.001', me_cube_009)
ob_beamspliter_002 = bpy.data.objects.new('BeamSpliter.002', me_cube_008)
ob_plane_004 = bpy.data.objects.new('Plane.004', me_plane_005)
ob_plane_003 = bpy.data.objects.new('Plane.003', me_plane_004)
ob_plane_002 = bpy.data.objects.new('Plane.002', me_plane_003)
ob_plane_000 = bpy.data.objects.new('Plane.000', me_plane_002)
ob_mirror_000 = bpy.data.objects.new('Mirror.000', me_cube_003)
ob_beamspliter_000 = bpy.data.objects.new('BeamSpliter.000', me_cube_001)
ob_camera = bpy.data.objects.new('Camera', cam_camera_001)
ob_plane_001 = bpy.data.objects.new('Plane.001', me_plane_001)
ob_circle = bpy.data.objects.new('Circle', me_circle)
ob_circle_001 = bpy.data.objects.new('Circle.001', me_circle_001)
ob_cube = bpy.data.objects.new('Cube', me_cube_005)
ob_cube_001 = bpy.data.objects.new('Cube.001', me_cube_006)

# ---- transforms, parenting, visibility, modifiers, constraints
ob_cylinder_005.location = (0.0, 0.0, 0.0)
ob_cylinder_005.rotation_euler = (1.571, -0.0, 0.0)
ob_cylinder_005.lineart.crease_threshold = 0.0
ob_cylinder_004.location = (0.0, 0.0, 0.0)
ob_cylinder_004.rotation_euler = (1.571, -0.0, 0.0)
ob_cylinder_004.lineart.crease_threshold = 0.0
ob_cylinder_003.location = (0.0, 0.0, 0.0)
ob_cylinder_003.rotation_euler = (1.571, -0.0, 0.0)
ob_cylinder_003.lineart.crease_threshold = 0.0
ob_cylinder_002.location = (0.0, 0.0, 0.0)
ob_cylinder_002.rotation_euler = (1.571, -0.0, 0.0)
ob_cylinder_002.lineart.crease_threshold = 0.0
ob_cylinder_001.location = (0.0, 0.0, 0.0)
ob_cylinder_001.rotation_euler = (1.571, -0.0, 0.0)
ob_cylinder_001.lineart.crease_threshold = 0.0
ob_cylinder.location = (0.0, 0.0, 0.0)
ob_cylinder.rotation_euler = (1.571, -0.0, 0.0)
ob_cylinder.lineart.crease_threshold = 0.0
ob_plane_009.location = (-0.3343, 2.338, 7.55e-11)
ob_plane_009.rotation_euler = (-0.0, -1.571, 0.0)
ob_plane_009.lineart.crease_threshold = 0.0
ob_plane_008.location = (-0.3343, 2.622, 7.55e-11)
ob_plane_008.rotation_euler = (-0.0, -1.571, 0.0)
ob_plane_008.lineart.crease_threshold = 0.0
ob_plane_007.location = (1.958, 3.543e-08, 3.027)
ob_plane_007.rotation_euler = (0.0, 0.3828, 0.0)
ob_plane_007.scale = (3.555, 3.555, 3.555)
ob_plane_007.lineart.crease_threshold = 0.0
ob_plane.location = (-4.511, 3.543e-08, 3.027)
ob_plane.rotation_euler = (0.0, -0.3064, 0.0)
ob_plane.scale = (3.555, 3.555, 3.555)
ob_plane.lineart.crease_threshold = 0.0
ob_plane_006.location = (-2.936, -2.936, -2.266e-10)
ob_plane_006.rotation_euler = (6.357e-08, -3.142, 7.854)
ob_plane_006.visible_shadow = False
ob_plane_006.lineart.crease_threshold = 0.0
ob_plane_005.location = (-2.936, -2.936, -2.266e-10)
ob_plane_005.rotation_euler = (-1.043e-15, 6.357e-08, 3.142)
ob_plane_005.visible_shadow = False
ob_plane_005.lineart.crease_threshold = 0.0
ob_mirror_003.location = (0.02858, -2.965, 0.0)
ob_mirror_003.rotation_euler = (0.0, -0.0, -3.927)
ob_mirror_003.scale = (-0.04002, 0.4057, 0.4057)
ob_mirror_003.lineart.crease_threshold = 0.0
_m = ob_mirror_003.modifiers.new('Collision', 'COLLISION')
ob_mirror_002.location = (-2.965, 0.02858, 0.0)
ob_mirror_002.rotation_euler = (0.0, -0.0, -0.7854)
ob_mirror_002.scale = (-0.04002, 0.4057, 0.4057)
ob_mirror_002.lineart.crease_threshold = 0.0
_m = ob_mirror_002.modifiers.new('Collision', 'COLLISION')
ob_mirror_001.location = (0.02858, -2.965, 0.0)
ob_mirror_001.rotation_euler = (0.0, -0.0, -3.927)
ob_mirror_001.scale = (-0.04002, 0.4057, 0.4057)
ob_mirror_001.lineart.crease_threshold = 0.0
_m = ob_mirror_001.modifiers.new('Collision', 'COLLISION')
ob_beamspliter_003.location = (-2.936, -2.936, -2.266e-10)
ob_beamspliter_003.scale = (0.2013, 0.2013, 0.2013)
ob_beamspliter_003.lineart.crease_threshold = 0.0
ob_beamspliter_001.location = (-2.936, -2.936, -2.266e-10)
ob_beamspliter_001.rotation_euler = (0.0, -0.0, 3.142)
ob_beamspliter_001.scale = (0.2013, 0.2013, 0.2013)
ob_beamspliter_001.lineart.crease_threshold = 0.0
ob_beamspliter_002.location = (0.0, 0.0, 0.0)
ob_beamspliter_002.rotation_euler = (0.0, -0.0, 3.142)
ob_beamspliter_002.scale = (0.2013, 0.2013, 0.2013)
ob_beamspliter_002.lineart.crease_threshold = 0.0
ob_plane_004.location = (-2.936, -2.936, -2.266e-10)
ob_plane_004.rotation_euler = (-2.849e-14, -3.142, -1.571)
ob_plane_004.visible_shadow = False
ob_plane_004.lineart.crease_threshold = 0.0
ob_plane_003.location = (-2.936, -2.936, -2.266e-10)
ob_plane_003.rotation_euler = (-3.142, -3.142, 3.142)
ob_plane_003.visible_shadow = False
ob_plane_003.lineart.crease_threshold = 0.0
ob_plane_002.location = (0.0, 0.0, 0.0)
ob_plane_002.rotation_euler = (-2.849e-14, -3.142, 1.571)
ob_plane_002.visible_shadow = False
ob_plane_002.lineart.crease_threshold = 0.0
ob_plane_000.location = (0.0, 0.0, 0.0)
ob_plane_000.rotation_euler = (0.0, -0.0, -3.142)
ob_plane_000.visible_shadow = False
ob_plane_000.lineart.crease_threshold = 0.0
ob_mirror_000.location = (-2.965, 0.02858, 0.0)
ob_mirror_000.rotation_euler = (0.0, -0.0, -0.7854)
ob_mirror_000.scale = (-0.04002, 0.4057, 0.4057)
ob_mirror_000.lineart.crease_threshold = 0.0
_m = ob_mirror_000.modifiers.new('Collision', 'COLLISION')
ob_beamspliter_000.location = (0.0, 0.0, 0.0)
ob_beamspliter_000.scale = (0.2013, 0.2013, 0.2013)
ob_beamspliter_000.lineart.crease_threshold = 0.0
ob_camera.location = (-7.039, -5.765, 1.228)
ob_camera.rotation_euler = (1.38, 0.004978, -0.9236)
ob_camera.lineart.crease_threshold = 0.0
ob_plane_001.location = (0.0, 0.0, 0.0)
ob_plane_001.visible_shadow = False
ob_plane_001.lineart.crease_threshold = 0.0
ob_circle.location = (2.384e-07, 3.0, 0.0)
ob_circle.rotation_euler = (-0.0, 1.571, 0.0)
ob_circle.lineart.crease_threshold = 0.0
_m = ob_circle.modifiers.new('Array', 'ARRAY')
_m.count = 10
_m.use_constant_offset = True
_m.constant_offset_displace = (0.0, 0.2, 0.0)
_m.relative_offset_displace = (0.0, 0.0, 0.0)
_m = ob_circle.modifiers.new('Array.001', 'ARRAY')
_m.use_constant_offset = True
_m.constant_offset_displace = (0.4, 0.0, 0.0)
_m.use_relative_offset = False
_m = ob_circle.modifiers.new('Subsurf', 'SUBSURF')
_m.uv_smooth = 'PRESERVE_CORNERS'
_m.quality = 2
_m.show_only_control_edges = False
_m = ob_circle.modifiers.new('Mirror', 'MIRROR')
_m.use_axis = (False, False, True)
ob_circle_001.parent = ob_circle
ob_circle_001.matrix_parent_inverse = Matrix(((7.55e-08, 0.0, -1.0, 0.0), (0.0, 1.0, 0.0, 0.0), (1.0, 0.0, 7.55e-08, 0.0), (0.0, 0.0, 0.0, 1.0)))
ob_circle_001.location = (-0.3333, -0.9, 0.2)
ob_circle_001.rotation_euler = (-0.0, 1.571, 0.0)
ob_circle_001.lineart.crease_threshold = 0.0
ob_cube.location = (2.384e-07, 3.0, 0.0)
ob_cube.lineart.crease_threshold = 0.0
ob_cube_001.location = (2.384e-07, 3.0, 0.0)
ob_cube_001.lineart.crease_threshold = 0.0

# ---- collection membership
col_collection_1.objects.link(ob_cylinder_005)
col_collection_1.objects.link(ob_cylinder_004)
col_collection_1.objects.link(ob_cylinder_003)
col_collection_1.objects.link(ob_cylinder_002)
col_collection_1.objects.link(ob_cylinder_001)
col_collection_1.objects.link(ob_cylinder)
col_collection_1.objects.link(ob_plane_009)
col_collection_1.objects.link(ob_plane_008)
col_collection_1.objects.link(ob_plane_007)
col_collection_1.objects.link(ob_plane)
col_collection_1.objects.link(ob_plane_006)
col_collection_1.objects.link(ob_plane_005)
col_collection_1.objects.link(ob_mirror_003)
col_collection_1.objects.link(ob_mirror_002)
col_collection_1.objects.link(ob_mirror_001)
col_collection_1.objects.link(ob_beamspliter_003)
col_collection_1.objects.link(ob_beamspliter_001)
col_collection_1.objects.link(ob_beamspliter_002)
col_collection_1.objects.link(ob_plane_004)
col_collection_1.objects.link(ob_plane_003)
col_collection_1.objects.link(ob_plane_002)
col_collection_1.objects.link(ob_plane_000)
col_collection_1.objects.link(ob_mirror_000)
col_collection_1.objects.link(ob_beamspliter_000)
col_collection_1.objects.link(ob_camera)
col_collection_1.objects.link(ob_plane_001)
col_collection_1.objects.link(ob_circle)
col_collection_1.objects.link(ob_circle_001)
col_collection_1.objects.link(ob_cube)
col_collection_1.objects.link(ob_cube_001)

# ---- scene / render settings (as saved in the file)
scene.camera = ob_camera
scene.frame_start = 1; scene.frame_end = 250; scene.frame_set(222)
scene.render.engine = 'CYCLES'
scene.render.resolution_x = 2048
scene.render.resolution_y = 1024
scene.render.resolution_percentage = 50
scene.render.dither_intensity = 0.0
scene.render.film_transparent = True
scene.cycles.use_denoising = False
scene.cycles.samples = 5000
scene.cycles.sampling_pattern = 'TABULATED_SOBOL'
scene.cycles.light_sampling_threshold = 0.0
scene.cycles.use_adaptive_sampling = False
scene.cycles.use_light_tree = False
scene.cycles.blur_glossy = 0.0
scene.cycles.pixel_filter_type = 'GAUSSIAN'
scene.cycles.sample_clamp_indirect = 0.0
scene.view_settings.view_transform = 'Standard'
bpy.context.view_layer.update()

